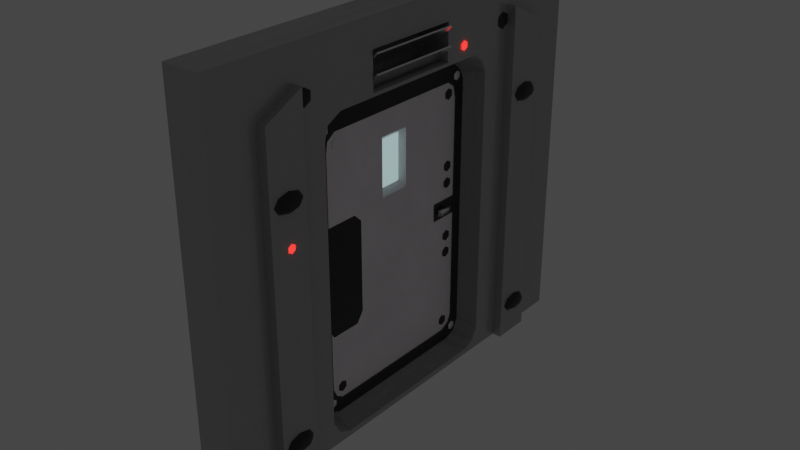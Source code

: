 # Source: Wall_with_door.blend  (saved by Blender 2.90.8; exported with 4.5.12 LTS)
import bpy
from mathutils import Matrix  # noqa: F401  (used for matrix-valued properties, if any)

bpy.ops.wm.read_factory_settings(use_empty=True)
scene = bpy.context.scene
scene.name = 'Scene'

# ---- collections
col_collection = bpy.data.collections.new('Collection'); scene.collection.children.link(col_collection)
col_wall_with_door = bpy.data.collections.new('Wall_with_door'); col_collection.children.link(col_wall_with_door)
col_cutting = bpy.data.collections.new('Cutting'); col_wall_with_door.children.link(col_cutting)
col_door = bpy.data.collections.new('Door'); col_wall_with_door.children.link(col_door)
col_screws = bpy.data.collections.new('Screws'); col_door.children.link(col_screws)
col_wall_for_door = bpy.data.collections.new('wall_for_door'); col_wall_with_door.children.link(col_wall_for_door)

# ---- materials (node trees are filled in below, after node groups)
mat_metallic_black = bpy.data.materials.new('Metallic_black')
mat_metallic_black.use_transparent_shadow = False
mat_metallic_grey_001 = bpy.data.materials.new('Metallic_Grey.001')
mat_metallic_grey_001.use_transparent_shadow = False
mat_material_001 = bpy.data.materials.new('Material.001')
mat_material_001.use_transparent_shadow = False
mat_material_002 = bpy.data.materials.new('Material.002')
mat_material_002.use_transparent_shadow = False
mat_metallic_black_001 = bpy.data.materials.new('Metallic_black.001')
mat_metallic_black_001.use_transparent_shadow = False
mat_metallic_black_002 = bpy.data.materials.new('Metallic_black.002')
mat_metallic_black_002.use_transparent_shadow = False
mat_metallic_black_003 = bpy.data.materials.new('Metallic_black.003')
mat_metallic_black_003.use_transparent_shadow = False
mat_metallic_black_004 = bpy.data.materials.new('Metallic_black.004')
mat_metallic_black_004.use_transparent_shadow = False
mat_metallic_black_005 = bpy.data.materials.new('Metallic_black.005')
mat_metallic_black_005.use_transparent_shadow = False
mat_metallic_black_006 = bpy.data.materials.new('Metallic_black.006')
mat_metallic_black_006.use_transparent_shadow = False
mat_metallic_black_007 = bpy.data.materials.new('Metallic_black.007')
mat_metallic_black_007.use_transparent_shadow = False
mat_metallic_grey = bpy.data.materials.new('Metallic_Grey')
mat_metallic_grey.use_transparent_shadow = False
mat_metallic_black_008 = bpy.data.materials.new('Metallic_black.008')
mat_metallic_black_008.use_transparent_shadow = False
mat_metallic_black_015 = bpy.data.materials.new('Metallic_black.015')
mat_metallic_black_015.use_transparent_shadow = False
mat_red_light9 = bpy.data.materials.new('Red_light9')
mat_red_light9.use_transparent_shadow = False
mat_metallic = bpy.data.materials.new('Metallic')
mat_metallic.use_transparent_shadow = False

# ---- material node trees
mat_metallic_black.use_nodes = True; mat_metallic_black.node_tree.nodes.clear()
_N = mat_metallic_black.node_tree.nodes; _L = mat_metallic_black.node_tree.links
n0 = _N.new('ShaderNodeBsdfPrincipled'); n0.name = 'Principled BSDF'; n0.location = (73, 354)
n0.distribution = 'GGX'
n0.subsurface_method = 'BURLEY'
n0.inputs[0].default_value = (0.02629, 0.02629, 0.02629, 1.0)
n0.inputs[3].default_value = 1.45
n0.inputs[27].default_value = (0.0, 0.0, 0.0, 1.0)
n0.inputs[28].default_value = 1.0
n1 = _N.new('ShaderNodeOutputMaterial'); n1.name = 'Material Output'; n1.location = (363, 354)
n2 = _N.new('ShaderNodeValToRGB'); n2.name = 'ColorRamp'; n2.location = (-245, 357)
while len(n2.color_ramp.elements) > 1: n2.color_ramp.elements.remove(n2.color_ramp.elements[-1])
n2.color_ramp.elements[0].position = 0.2705; n2.color_ramp.elements[0].color = (0.0, 0.0, 0.0, 1.0)
_e = n2.color_ramp.elements.new(1.0); _e.color = (1.0, 1.0, 1.0, 1.0)
n3 = _N.new('ShaderNodeBump'); n3.name = 'Bump'; n3.location = (-103, -142)
n3.inputs[0].default_value = 0.05
n3.inputs[1].default_value = 1.0
n3.inputs[2].default_value = 1.0
n4 = _N.new('ShaderNodeValToRGB'); n4.name = 'ColorRamp.002'; n4.location = (-383, -235)
while len(n4.color_ramp.elements) > 1: n4.color_ramp.elements.remove(n4.color_ramp.elements[-1])
n4.color_ramp.elements[0].position = 0.0; n4.color_ramp.elements[0].color = (0.0, 0.0, 0.0, 1.0)
_e = n4.color_ramp.elements.new(1.0); _e.color = (1.0, 1.0, 1.0, 1.0)
n5 = _N.new('ShaderNodeValToRGB'); n5.name = 'ColorRamp.001'; n5.location = (-246, 122)
while len(n5.color_ramp.elements) > 1: n5.color_ramp.elements.remove(n5.color_ramp.elements[-1])
n5.color_ramp.elements[0].position = 0.2682; n5.color_ramp.elements[0].color = (0.0, 0.0, 0.0, 1.0)
_e = n5.color_ramp.elements.new(1.0); _e.color = (1.0, 1.0, 1.0, 1.0)
n6 = _N.new('ShaderNodeTexNoise'); n6.name = 'Noise Texture'; n6.location = (-409, -5)
n6.inputs[2].default_value = 4.3
n6.inputs[3].default_value = 7.3
n6.inputs[4].default_value = 0.8
n7 = _N.new('ShaderNodeTexVoronoi'); n7.name = 'Voronoi Texture'; n7.location = (-567, -267)
n7.inputs[2].default_value = 13.0
n8 = _N.new('ShaderNodeMapping'); n8.name = 'Mapping'; n8.location = (-733, -323)
n9 = _N.new('ShaderNodeTexNoise'); n9.name = 'Noise Texture.001'; n9.location = (-907, -355)
n9.inputs[2].default_value = 4.0
n9.inputs[3].default_value = 16.0
n9.inputs[4].default_value = 0.6
n10 = _N.new('ShaderNodeTexCoord'); n10.name = 'Texture Coordinate'; n10.location = (-1082, -367)
_L.new(n0.outputs[0], n1.inputs[0])
_L.new(n2.outputs[0], n0.inputs[1])
_L.new(n5.outputs[0], n0.inputs[2])
_L.new(n6.outputs[1], n5.inputs[0])
_L.new(n3.outputs[0], n0.inputs[5])
_L.new(n4.outputs[0], n3.inputs[3])
_L.new(n7.outputs[1], n4.inputs[0])
_L.new(n8.outputs[0], n7.inputs[0])
_L.new(n9.outputs[1], n8.inputs[0])
_L.new(n10.outputs[3], n9.inputs[0])
n1.is_active_output = True
mat_metallic_grey_001.use_nodes = True; mat_metallic_grey_001.node_tree.nodes.clear()
_N = mat_metallic_grey_001.node_tree.nodes; _L = mat_metallic_grey_001.node_tree.links
n0 = _N.new('ShaderNodeBsdfPrincipled'); n0.name = 'Principled BSDF'; n0.location = (69, 300)
n0.distribution = 'GGX'
n0.subsurface_method = 'BURLEY'
n0.inputs[0].default_value = (1.0, 0.9445, 0.9859, 1.0)
n0.inputs[3].default_value = 1.45
n0.inputs[13].default_value = 0.7
n0.inputs[27].default_value = (0.0, 0.0, 0.0, 1.0)
n0.inputs[28].default_value = 1.0
n1 = _N.new('ShaderNodeOutputMaterial'); n1.name = 'Material Output'; n1.location = (343, 325)
n2 = _N.new('ShaderNodeTexNoise'); n2.name = 'Noise Texture'; n2.location = (-467, 64)
n2.inputs[2].default_value = 4.3
n2.inputs[3].default_value = 7.3
n2.inputs[4].default_value = 0.8
n3 = _N.new('ShaderNodeBump'); n3.name = 'Bump'; n3.location = (-108, -194)
n3.inputs[0].default_value = 0.05
n3.inputs[1].default_value = 1.0
n3.inputs[2].default_value = 1.0
n4 = _N.new('ShaderNodeValToRGB'); n4.name = 'ColorRamp.002'; n4.location = (-395, -288)
while len(n4.color_ramp.elements) > 1: n4.color_ramp.elements.remove(n4.color_ramp.elements[-1])
n4.color_ramp.elements[0].position = 0.0; n4.color_ramp.elements[0].color = (0.0, 0.0, 0.0, 1.0)
_e = n4.color_ramp.elements.new(0.0); _e.color = (1.0, 1.0, 1.0, 1.0)
n5 = _N.new('ShaderNodeTexVoronoi'); n5.name = 'Voronoi Texture'; n5.location = (-590, -346)
n5.inputs[2].default_value = 13.0
n6 = _N.new('ShaderNodeMapping'); n6.name = 'Mapping'; n6.location = (-789, -339)
n7 = _N.new('ShaderNodeTexCoord'); n7.name = 'Texture Coordinate'; n7.location = (-1145, -331)
n8 = _N.new('ShaderNodeTexNoise'); n8.name = 'Noise Texture.001'; n8.location = (-971, -324)
n8.inputs[2].default_value = 4.0
n8.inputs[3].default_value = 16.0
n8.inputs[4].default_value = 0.6
n9 = _N.new('ShaderNodeValToRGB'); n9.name = 'ColorRamp'; n9.location = (-267, 36)
while len(n9.color_ramp.elements) > 1: n9.color_ramp.elements.remove(n9.color_ramp.elements[-1])
n9.color_ramp.elements[0].position = 0.0; n9.color_ramp.elements[0].color = (0.0, 0.0, 0.0, 1.0)
_e = n9.color_ramp.elements.new(1.0); _e.color = (1.0, 1.0, 1.0, 1.0)
n10 = _N.new('ShaderNodeValToRGB'); n10.name = 'ColorRamp.001'; n10.location = (-298, 288)
while len(n10.color_ramp.elements) > 1: n10.color_ramp.elements.remove(n10.color_ramp.elements[-1])
n10.color_ramp.elements[0].position = 0.0; n10.color_ramp.elements[0].color = (0.0, 0.0, 0.0, 1.0)
_e = n10.color_ramp.elements.new(1.0); _e.color = (1.0, 1.0, 1.0, 1.0)
_L.new(n0.outputs[0], n1.inputs[0])
_L.new(n2.outputs[1], n9.inputs[0])
_L.new(n9.outputs[0], n0.inputs[2])
_L.new(n10.outputs[0], n0.inputs[1])
_L.new(n3.outputs[0], n0.inputs[5])
_L.new(n5.outputs[1], n4.inputs[0])
_L.new(n6.outputs[0], n5.inputs[0])
_L.new(n7.outputs[3], n8.inputs[0])
_L.new(n8.outputs[1], n6.inputs[0])
_L.new(n4.outputs[0], n3.inputs[3])
n1.is_active_output = True
mat_material_001.use_nodes = True; mat_material_001.node_tree.nodes.clear()
_N = mat_material_001.node_tree.nodes; _L = mat_material_001.node_tree.links
n0 = _N.new('ShaderNodeOutputMaterial'); n0.name = 'Material Output'; n0.location = (300, 300)
n1 = _N.new('ShaderNodeEmission'); n1.name = 'Emission'; n1.location = (10, 300)
n1.inputs[0].default_value = (0.6739, 1.0, 1.0, 1.0)
n1.inputs[1].default_value = 0.5
_L.new(n1.outputs[0], n0.inputs[0])
n0.is_active_output = True
mat_material_002.use_nodes = True; mat_material_002.node_tree.nodes.clear()
_N = mat_material_002.node_tree.nodes; _L = mat_material_002.node_tree.links
n0 = _N.new('ShaderNodeBsdfPrincipled'); n0.name = 'Principled BSDF'; n0.location = (10, 300)
n0.distribution = 'GGX'
n0.subsurface_method = 'BURLEY'
n0.inputs[1].default_value = 1.0
n0.inputs[2].default_value = 0.25
n0.inputs[3].default_value = 1.45
n0.inputs[27].default_value = (0.0, 0.0, 0.0, 1.0)
n0.inputs[28].default_value = 1.0
n1 = _N.new('ShaderNodeOutputMaterial'); n1.name = 'Material Output'; n1.location = (300, 300)
_L.new(n0.outputs[0], n1.inputs[0])
n1.is_active_output = True
mat_metallic_black_001.use_nodes = True; mat_metallic_black_001.node_tree.nodes.clear()
_N = mat_metallic_black_001.node_tree.nodes; _L = mat_metallic_black_001.node_tree.links
n0 = _N.new('ShaderNodeBsdfPrincipled'); n0.name = 'Principled BSDF'; n0.location = (73, 354)
n0.distribution = 'GGX'
n0.subsurface_method = 'BURLEY'
n0.inputs[0].default_value = (0.02629, 0.02629, 0.02629, 1.0)
n0.inputs[3].default_value = 1.45
n0.inputs[27].default_value = (0.0, 0.0, 0.0, 1.0)
n0.inputs[28].default_value = 1.0
n1 = _N.new('ShaderNodeOutputMaterial'); n1.name = 'Material Output'; n1.location = (363, 354)
n2 = _N.new('ShaderNodeValToRGB'); n2.name = 'ColorRamp'; n2.location = (-245, 357)
while len(n2.color_ramp.elements) > 1: n2.color_ramp.elements.remove(n2.color_ramp.elements[-1])
n2.color_ramp.elements[0].position = 0.2705; n2.color_ramp.elements[0].color = (0.0, 0.0, 0.0, 1.0)
_e = n2.color_ramp.elements.new(1.0); _e.color = (1.0, 1.0, 1.0, 1.0)
n3 = _N.new('ShaderNodeBump'); n3.name = 'Bump'; n3.location = (-103, -142)
n3.inputs[0].default_value = 0.05
n3.inputs[1].default_value = 1.0
n3.inputs[2].default_value = 1.0
n4 = _N.new('ShaderNodeValToRGB'); n4.name = 'ColorRamp.002'; n4.location = (-383, -235)
while len(n4.color_ramp.elements) > 1: n4.color_ramp.elements.remove(n4.color_ramp.elements[-1])
n4.color_ramp.elements[0].position = 0.0; n4.color_ramp.elements[0].color = (0.0, 0.0, 0.0, 1.0)
_e = n4.color_ramp.elements.new(1.0); _e.color = (1.0, 1.0, 1.0, 1.0)
n5 = _N.new('ShaderNodeValToRGB'); n5.name = 'ColorRamp.001'; n5.location = (-246, 122)
while len(n5.color_ramp.elements) > 1: n5.color_ramp.elements.remove(n5.color_ramp.elements[-1])
n5.color_ramp.elements[0].position = 0.2682; n5.color_ramp.elements[0].color = (0.0, 0.0, 0.0, 1.0)
_e = n5.color_ramp.elements.new(1.0); _e.color = (1.0, 1.0, 1.0, 1.0)
n6 = _N.new('ShaderNodeTexNoise'); n6.name = 'Noise Texture'; n6.location = (-409, -5)
n6.inputs[2].default_value = 4.3
n6.inputs[3].default_value = 7.3
n6.inputs[4].default_value = 0.8
n7 = _N.new('ShaderNodeTexVoronoi'); n7.name = 'Voronoi Texture'; n7.location = (-567, -267)
n7.inputs[2].default_value = 13.0
n8 = _N.new('ShaderNodeMapping'); n8.name = 'Mapping'; n8.location = (-733, -323)
n9 = _N.new('ShaderNodeTexNoise'); n9.name = 'Noise Texture.001'; n9.location = (-907, -355)
n9.inputs[2].default_value = 4.0
n9.inputs[3].default_value = 16.0
n9.inputs[4].default_value = 0.6
n10 = _N.new('ShaderNodeTexCoord'); n10.name = 'Texture Coordinate'; n10.location = (-1082, -367)
_L.new(n0.outputs[0], n1.inputs[0])
_L.new(n2.outputs[0], n0.inputs[1])
_L.new(n5.outputs[0], n0.inputs[2])
_L.new(n6.outputs[1], n5.inputs[0])
_L.new(n3.outputs[0], n0.inputs[5])
_L.new(n4.outputs[0], n3.inputs[3])
_L.new(n7.outputs[1], n4.inputs[0])
_L.new(n8.outputs[0], n7.inputs[0])
_L.new(n9.outputs[1], n8.inputs[0])
_L.new(n10.outputs[3], n9.inputs[0])
n1.is_active_output = True
mat_metallic_black_002.use_nodes = True; mat_metallic_black_002.node_tree.nodes.clear()
_N = mat_metallic_black_002.node_tree.nodes; _L = mat_metallic_black_002.node_tree.links
n0 = _N.new('ShaderNodeBsdfPrincipled'); n0.name = 'Principled BSDF'; n0.location = (73, 354)
n0.distribution = 'GGX'
n0.subsurface_method = 'BURLEY'
n0.inputs[0].default_value = (0.02629, 0.02629, 0.02629, 1.0)
n0.inputs[3].default_value = 1.45
n0.inputs[27].default_value = (0.0, 0.0, 0.0, 1.0)
n0.inputs[28].default_value = 1.0
n1 = _N.new('ShaderNodeOutputMaterial'); n1.name = 'Material Output'; n1.location = (363, 354)
n2 = _N.new('ShaderNodeValToRGB'); n2.name = 'ColorRamp'; n2.location = (-245, 357)
while len(n2.color_ramp.elements) > 1: n2.color_ramp.elements.remove(n2.color_ramp.elements[-1])
n2.color_ramp.elements[0].position = 0.2705; n2.color_ramp.elements[0].color = (0.0, 0.0, 0.0, 1.0)
_e = n2.color_ramp.elements.new(1.0); _e.color = (1.0, 1.0, 1.0, 1.0)
n3 = _N.new('ShaderNodeBump'); n3.name = 'Bump'; n3.location = (-103, -142)
n3.inputs[0].default_value = 0.05
n3.inputs[1].default_value = 1.0
n3.inputs[2].default_value = 1.0
n4 = _N.new('ShaderNodeValToRGB'); n4.name = 'ColorRamp.002'; n4.location = (-383, -235)
while len(n4.color_ramp.elements) > 1: n4.color_ramp.elements.remove(n4.color_ramp.elements[-1])
n4.color_ramp.elements[0].position = 0.0; n4.color_ramp.elements[0].color = (0.0, 0.0, 0.0, 1.0)
_e = n4.color_ramp.elements.new(1.0); _e.color = (1.0, 1.0, 1.0, 1.0)
n5 = _N.new('ShaderNodeValToRGB'); n5.name = 'ColorRamp.001'; n5.location = (-246, 122)
while len(n5.color_ramp.elements) > 1: n5.color_ramp.elements.remove(n5.color_ramp.elements[-1])
n5.color_ramp.elements[0].position = 0.2682; n5.color_ramp.elements[0].color = (0.0, 0.0, 0.0, 1.0)
_e = n5.color_ramp.elements.new(1.0); _e.color = (1.0, 1.0, 1.0, 1.0)
n6 = _N.new('ShaderNodeTexNoise'); n6.name = 'Noise Texture'; n6.location = (-409, -5)
n6.inputs[2].default_value = 4.3
n6.inputs[3].default_value = 7.3
n6.inputs[4].default_value = 0.8
n7 = _N.new('ShaderNodeTexVoronoi'); n7.name = 'Voronoi Texture'; n7.location = (-567, -267)
n7.inputs[2].default_value = 13.0
n8 = _N.new('ShaderNodeMapping'); n8.name = 'Mapping'; n8.location = (-733, -323)
n9 = _N.new('ShaderNodeTexNoise'); n9.name = 'Noise Texture.001'; n9.location = (-907, -355)
n9.inputs[2].default_value = 4.0
n9.inputs[3].default_value = 16.0
n9.inputs[4].default_value = 0.6
n10 = _N.new('ShaderNodeTexCoord'); n10.name = 'Texture Coordinate'; n10.location = (-1082, -367)
_L.new(n0.outputs[0], n1.inputs[0])
_L.new(n2.outputs[0], n0.inputs[1])
_L.new(n5.outputs[0], n0.inputs[2])
_L.new(n6.outputs[1], n5.inputs[0])
_L.new(n3.outputs[0], n0.inputs[5])
_L.new(n4.outputs[0], n3.inputs[3])
_L.new(n7.outputs[1], n4.inputs[0])
_L.new(n8.outputs[0], n7.inputs[0])
_L.new(n9.outputs[1], n8.inputs[0])
_L.new(n10.outputs[3], n9.inputs[0])
n1.is_active_output = True
mat_metallic_black_003.use_nodes = True; mat_metallic_black_003.node_tree.nodes.clear()
_N = mat_metallic_black_003.node_tree.nodes; _L = mat_metallic_black_003.node_tree.links
n0 = _N.new('ShaderNodeBsdfPrincipled'); n0.name = 'Principled BSDF'; n0.location = (73, 354)
n0.distribution = 'GGX'
n0.subsurface_method = 'BURLEY'
n0.inputs[0].default_value = (0.02629, 0.02629, 0.02629, 1.0)
n0.inputs[3].default_value = 1.45
n0.inputs[27].default_value = (0.0, 0.0, 0.0, 1.0)
n0.inputs[28].default_value = 1.0
n1 = _N.new('ShaderNodeOutputMaterial'); n1.name = 'Material Output'; n1.location = (363, 354)
n2 = _N.new('ShaderNodeValToRGB'); n2.name = 'ColorRamp'; n2.location = (-245, 357)
while len(n2.color_ramp.elements) > 1: n2.color_ramp.elements.remove(n2.color_ramp.elements[-1])
n2.color_ramp.elements[0].position = 0.2705; n2.color_ramp.elements[0].color = (0.0, 0.0, 0.0, 1.0)
_e = n2.color_ramp.elements.new(1.0); _e.color = (1.0, 1.0, 1.0, 1.0)
n3 = _N.new('ShaderNodeBump'); n3.name = 'Bump'; n3.location = (-103, -142)
n3.inputs[0].default_value = 0.05
n3.inputs[1].default_value = 1.0
n3.inputs[2].default_value = 1.0
n4 = _N.new('ShaderNodeValToRGB'); n4.name = 'ColorRamp.002'; n4.location = (-383, -235)
while len(n4.color_ramp.elements) > 1: n4.color_ramp.elements.remove(n4.color_ramp.elements[-1])
n4.color_ramp.elements[0].position = 0.0; n4.color_ramp.elements[0].color = (0.0, 0.0, 0.0, 1.0)
_e = n4.color_ramp.elements.new(1.0); _e.color = (1.0, 1.0, 1.0, 1.0)
n5 = _N.new('ShaderNodeValToRGB'); n5.name = 'ColorRamp.001'; n5.location = (-246, 122)
while len(n5.color_ramp.elements) > 1: n5.color_ramp.elements.remove(n5.color_ramp.elements[-1])
n5.color_ramp.elements[0].position = 0.2682; n5.color_ramp.elements[0].color = (0.0, 0.0, 0.0, 1.0)
_e = n5.color_ramp.elements.new(1.0); _e.color = (1.0, 1.0, 1.0, 1.0)
n6 = _N.new('ShaderNodeTexNoise'); n6.name = 'Noise Texture'; n6.location = (-409, -5)
n6.inputs[2].default_value = 4.3
n6.inputs[3].default_value = 7.3
n6.inputs[4].default_value = 0.8
n7 = _N.new('ShaderNodeTexVoronoi'); n7.name = 'Voronoi Texture'; n7.location = (-567, -267)
n7.inputs[2].default_value = 13.0
n8 = _N.new('ShaderNodeMapping'); n8.name = 'Mapping'; n8.location = (-733, -323)
n9 = _N.new('ShaderNodeTexNoise'); n9.name = 'Noise Texture.001'; n9.location = (-907, -355)
n9.inputs[2].default_value = 4.0
n9.inputs[3].default_value = 16.0
n9.inputs[4].default_value = 0.6
n10 = _N.new('ShaderNodeTexCoord'); n10.name = 'Texture Coordinate'; n10.location = (-1082, -367)
_L.new(n0.outputs[0], n1.inputs[0])
_L.new(n2.outputs[0], n0.inputs[1])
_L.new(n5.outputs[0], n0.inputs[2])
_L.new(n6.outputs[1], n5.inputs[0])
_L.new(n3.outputs[0], n0.inputs[5])
_L.new(n4.outputs[0], n3.inputs[3])
_L.new(n7.outputs[1], n4.inputs[0])
_L.new(n8.outputs[0], n7.inputs[0])
_L.new(n9.outputs[1], n8.inputs[0])
_L.new(n10.outputs[3], n9.inputs[0])
n1.is_active_output = True
mat_metallic_black_004.use_nodes = True; mat_metallic_black_004.node_tree.nodes.clear()
_N = mat_metallic_black_004.node_tree.nodes; _L = mat_metallic_black_004.node_tree.links
n0 = _N.new('ShaderNodeBsdfPrincipled'); n0.name = 'Principled BSDF'; n0.location = (73, 354)
n0.distribution = 'GGX'
n0.subsurface_method = 'BURLEY'
n0.inputs[0].default_value = (0.02629, 0.02629, 0.02629, 1.0)
n0.inputs[3].default_value = 1.45
n0.inputs[27].default_value = (0.0, 0.0, 0.0, 1.0)
n0.inputs[28].default_value = 1.0
n1 = _N.new('ShaderNodeOutputMaterial'); n1.name = 'Material Output'; n1.location = (363, 354)
n2 = _N.new('ShaderNodeValToRGB'); n2.name = 'ColorRamp'; n2.location = (-245, 357)
while len(n2.color_ramp.elements) > 1: n2.color_ramp.elements.remove(n2.color_ramp.elements[-1])
n2.color_ramp.elements[0].position = 0.2705; n2.color_ramp.elements[0].color = (0.0, 0.0, 0.0, 1.0)
_e = n2.color_ramp.elements.new(1.0); _e.color = (1.0, 1.0, 1.0, 1.0)
n3 = _N.new('ShaderNodeBump'); n3.name = 'Bump'; n3.location = (-103, -142)
n3.inputs[0].default_value = 0.05
n3.inputs[1].default_value = 1.0
n3.inputs[2].default_value = 1.0
n4 = _N.new('ShaderNodeValToRGB'); n4.name = 'ColorRamp.002'; n4.location = (-383, -235)
while len(n4.color_ramp.elements) > 1: n4.color_ramp.elements.remove(n4.color_ramp.elements[-1])
n4.color_ramp.elements[0].position = 0.0; n4.color_ramp.elements[0].color = (0.0, 0.0, 0.0, 1.0)
_e = n4.color_ramp.elements.new(1.0); _e.color = (1.0, 1.0, 1.0, 1.0)
n5 = _N.new('ShaderNodeValToRGB'); n5.name = 'ColorRamp.001'; n5.location = (-246, 122)
while len(n5.color_ramp.elements) > 1: n5.color_ramp.elements.remove(n5.color_ramp.elements[-1])
n5.color_ramp.elements[0].position = 0.2682; n5.color_ramp.elements[0].color = (0.0, 0.0, 0.0, 1.0)
_e = n5.color_ramp.elements.new(1.0); _e.color = (1.0, 1.0, 1.0, 1.0)
n6 = _N.new('ShaderNodeTexNoise'); n6.name = 'Noise Texture'; n6.location = (-409, -5)
n6.inputs[2].default_value = 4.3
n6.inputs[3].default_value = 7.3
n6.inputs[4].default_value = 0.8
n7 = _N.new('ShaderNodeTexVoronoi'); n7.name = 'Voronoi Texture'; n7.location = (-567, -267)
n7.inputs[2].default_value = 13.0
n8 = _N.new('ShaderNodeMapping'); n8.name = 'Mapping'; n8.location = (-733, -323)
n9 = _N.new('ShaderNodeTexNoise'); n9.name = 'Noise Texture.001'; n9.location = (-907, -355)
n9.inputs[2].default_value = 4.0
n9.inputs[3].default_value = 16.0
n9.inputs[4].default_value = 0.6
n10 = _N.new('ShaderNodeTexCoord'); n10.name = 'Texture Coordinate'; n10.location = (-1082, -367)
_L.new(n0.outputs[0], n1.inputs[0])
_L.new(n2.outputs[0], n0.inputs[1])
_L.new(n5.outputs[0], n0.inputs[2])
_L.new(n6.outputs[1], n5.inputs[0])
_L.new(n3.outputs[0], n0.inputs[5])
_L.new(n4.outputs[0], n3.inputs[3])
_L.new(n7.outputs[1], n4.inputs[0])
_L.new(n8.outputs[0], n7.inputs[0])
_L.new(n9.outputs[1], n8.inputs[0])
_L.new(n10.outputs[3], n9.inputs[0])
n1.is_active_output = True
mat_metallic_black_005.use_nodes = True; mat_metallic_black_005.node_tree.nodes.clear()
_N = mat_metallic_black_005.node_tree.nodes; _L = mat_metallic_black_005.node_tree.links
n0 = _N.new('ShaderNodeBsdfPrincipled'); n0.name = 'Principled BSDF'; n0.location = (73, 354)
n0.distribution = 'GGX'
n0.subsurface_method = 'BURLEY'
n0.inputs[0].default_value = (0.02629, 0.02629, 0.02629, 1.0)
n0.inputs[3].default_value = 1.45
n0.inputs[27].default_value = (0.0, 0.0, 0.0, 1.0)
n0.inputs[28].default_value = 1.0
n1 = _N.new('ShaderNodeOutputMaterial'); n1.name = 'Material Output'; n1.location = (363, 354)
n2 = _N.new('ShaderNodeValToRGB'); n2.name = 'ColorRamp'; n2.location = (-245, 357)
while len(n2.color_ramp.elements) > 1: n2.color_ramp.elements.remove(n2.color_ramp.elements[-1])
n2.color_ramp.elements[0].position = 0.2705; n2.color_ramp.elements[0].color = (0.0, 0.0, 0.0, 1.0)
_e = n2.color_ramp.elements.new(1.0); _e.color = (1.0, 1.0, 1.0, 1.0)
n3 = _N.new('ShaderNodeBump'); n3.name = 'Bump'; n3.location = (-103, -142)
n3.inputs[0].default_value = 0.05
n3.inputs[1].default_value = 1.0
n3.inputs[2].default_value = 1.0
n4 = _N.new('ShaderNodeValToRGB'); n4.name = 'ColorRamp.002'; n4.location = (-383, -235)
while len(n4.color_ramp.elements) > 1: n4.color_ramp.elements.remove(n4.color_ramp.elements[-1])
n4.color_ramp.elements[0].position = 0.0; n4.color_ramp.elements[0].color = (0.0, 0.0, 0.0, 1.0)
_e = n4.color_ramp.elements.new(1.0); _e.color = (1.0, 1.0, 1.0, 1.0)
n5 = _N.new('ShaderNodeValToRGB'); n5.name = 'ColorRamp.001'; n5.location = (-246, 122)
while len(n5.color_ramp.elements) > 1: n5.color_ramp.elements.remove(n5.color_ramp.elements[-1])
n5.color_ramp.elements[0].position = 0.2682; n5.color_ramp.elements[0].color = (0.0, 0.0, 0.0, 1.0)
_e = n5.color_ramp.elements.new(1.0); _e.color = (1.0, 1.0, 1.0, 1.0)
n6 = _N.new('ShaderNodeTexNoise'); n6.name = 'Noise Texture'; n6.location = (-409, -5)
n6.inputs[2].default_value = 4.3
n6.inputs[3].default_value = 7.3
n6.inputs[4].default_value = 0.8
n7 = _N.new('ShaderNodeTexVoronoi'); n7.name = 'Voronoi Texture'; n7.location = (-567, -267)
n7.inputs[2].default_value = 13.0
n8 = _N.new('ShaderNodeMapping'); n8.name = 'Mapping'; n8.location = (-733, -323)
n9 = _N.new('ShaderNodeTexNoise'); n9.name = 'Noise Texture.001'; n9.location = (-907, -355)
n9.inputs[2].default_value = 4.0
n9.inputs[3].default_value = 16.0
n9.inputs[4].default_value = 0.6
n10 = _N.new('ShaderNodeTexCoord'); n10.name = 'Texture Coordinate'; n10.location = (-1082, -367)
_L.new(n0.outputs[0], n1.inputs[0])
_L.new(n2.outputs[0], n0.inputs[1])
_L.new(n5.outputs[0], n0.inputs[2])
_L.new(n6.outputs[1], n5.inputs[0])
_L.new(n3.outputs[0], n0.inputs[5])
_L.new(n4.outputs[0], n3.inputs[3])
_L.new(n7.outputs[1], n4.inputs[0])
_L.new(n8.outputs[0], n7.inputs[0])
_L.new(n9.outputs[1], n8.inputs[0])
_L.new(n10.outputs[3], n9.inputs[0])
n1.is_active_output = True
mat_metallic_black_006.use_nodes = True; mat_metallic_black_006.node_tree.nodes.clear()
_N = mat_metallic_black_006.node_tree.nodes; _L = mat_metallic_black_006.node_tree.links
n0 = _N.new('ShaderNodeBsdfPrincipled'); n0.name = 'Principled BSDF'; n0.location = (73, 354)
n0.distribution = 'GGX'
n0.subsurface_method = 'BURLEY'
n0.inputs[0].default_value = (0.02629, 0.02629, 0.02629, 1.0)
n0.inputs[3].default_value = 1.45
n0.inputs[27].default_value = (0.0, 0.0, 0.0, 1.0)
n0.inputs[28].default_value = 1.0
n1 = _N.new('ShaderNodeOutputMaterial'); n1.name = 'Material Output'; n1.location = (363, 354)
n2 = _N.new('ShaderNodeValToRGB'); n2.name = 'ColorRamp'; n2.location = (-245, 357)
while len(n2.color_ramp.elements) > 1: n2.color_ramp.elements.remove(n2.color_ramp.elements[-1])
n2.color_ramp.elements[0].position = 0.2705; n2.color_ramp.elements[0].color = (0.0, 0.0, 0.0, 1.0)
_e = n2.color_ramp.elements.new(1.0); _e.color = (1.0, 1.0, 1.0, 1.0)
n3 = _N.new('ShaderNodeBump'); n3.name = 'Bump'; n3.location = (-103, -142)
n3.inputs[0].default_value = 0.05
n3.inputs[1].default_value = 1.0
n3.inputs[2].default_value = 1.0
n4 = _N.new('ShaderNodeValToRGB'); n4.name = 'ColorRamp.002'; n4.location = (-383, -235)
while len(n4.color_ramp.elements) > 1: n4.color_ramp.elements.remove(n4.color_ramp.elements[-1])
n4.color_ramp.elements[0].position = 0.0; n4.color_ramp.elements[0].color = (0.0, 0.0, 0.0, 1.0)
_e = n4.color_ramp.elements.new(1.0); _e.color = (1.0, 1.0, 1.0, 1.0)
n5 = _N.new('ShaderNodeValToRGB'); n5.name = 'ColorRamp.001'; n5.location = (-246, 122)
while len(n5.color_ramp.elements) > 1: n5.color_ramp.elements.remove(n5.color_ramp.elements[-1])
n5.color_ramp.elements[0].position = 0.2682; n5.color_ramp.elements[0].color = (0.0, 0.0, 0.0, 1.0)
_e = n5.color_ramp.elements.new(1.0); _e.color = (1.0, 1.0, 1.0, 1.0)
n6 = _N.new('ShaderNodeTexNoise'); n6.name = 'Noise Texture'; n6.location = (-409, -5)
n6.inputs[2].default_value = 4.3
n6.inputs[3].default_value = 7.3
n6.inputs[4].default_value = 0.8
n7 = _N.new('ShaderNodeTexVoronoi'); n7.name = 'Voronoi Texture'; n7.location = (-567, -267)
n7.inputs[2].default_value = 13.0
n8 = _N.new('ShaderNodeMapping'); n8.name = 'Mapping'; n8.location = (-733, -323)
n9 = _N.new('ShaderNodeTexNoise'); n9.name = 'Noise Texture.001'; n9.location = (-907, -355)
n9.inputs[2].default_value = 4.0
n9.inputs[3].default_value = 16.0
n9.inputs[4].default_value = 0.6
n10 = _N.new('ShaderNodeTexCoord'); n10.name = 'Texture Coordinate'; n10.location = (-1082, -367)
_L.new(n0.outputs[0], n1.inputs[0])
_L.new(n2.outputs[0], n0.inputs[1])
_L.new(n5.outputs[0], n0.inputs[2])
_L.new(n6.outputs[1], n5.inputs[0])
_L.new(n3.outputs[0], n0.inputs[5])
_L.new(n4.outputs[0], n3.inputs[3])
_L.new(n7.outputs[1], n4.inputs[0])
_L.new(n8.outputs[0], n7.inputs[0])
_L.new(n9.outputs[1], n8.inputs[0])
_L.new(n10.outputs[3], n9.inputs[0])
n1.is_active_output = True
mat_metallic_black_007.use_nodes = True; mat_metallic_black_007.node_tree.nodes.clear()
_N = mat_metallic_black_007.node_tree.nodes; _L = mat_metallic_black_007.node_tree.links
n0 = _N.new('ShaderNodeBsdfPrincipled'); n0.name = 'Principled BSDF'; n0.location = (73, 354)
n0.distribution = 'GGX'
n0.subsurface_method = 'BURLEY'
n0.inputs[0].default_value = (0.02629, 0.02629, 0.02629, 1.0)
n0.inputs[3].default_value = 1.45
n0.inputs[27].default_value = (0.0, 0.0, 0.0, 1.0)
n0.inputs[28].default_value = 1.0
n1 = _N.new('ShaderNodeOutputMaterial'); n1.name = 'Material Output'; n1.location = (363, 354)
n2 = _N.new('ShaderNodeValToRGB'); n2.name = 'ColorRamp'; n2.location = (-245, 357)
while len(n2.color_ramp.elements) > 1: n2.color_ramp.elements.remove(n2.color_ramp.elements[-1])
n2.color_ramp.elements[0].position = 0.2705; n2.color_ramp.elements[0].color = (0.0, 0.0, 0.0, 1.0)
_e = n2.color_ramp.elements.new(1.0); _e.color = (1.0, 1.0, 1.0, 1.0)
n3 = _N.new('ShaderNodeBump'); n3.name = 'Bump'; n3.location = (-103, -142)
n3.inputs[0].default_value = 0.05
n3.inputs[1].default_value = 1.0
n3.inputs[2].default_value = 1.0
n4 = _N.new('ShaderNodeValToRGB'); n4.name = 'ColorRamp.002'; n4.location = (-383, -235)
while len(n4.color_ramp.elements) > 1: n4.color_ramp.elements.remove(n4.color_ramp.elements[-1])
n4.color_ramp.elements[0].position = 0.0; n4.color_ramp.elements[0].color = (0.0, 0.0, 0.0, 1.0)
_e = n4.color_ramp.elements.new(1.0); _e.color = (1.0, 1.0, 1.0, 1.0)
n5 = _N.new('ShaderNodeValToRGB'); n5.name = 'ColorRamp.001'; n5.location = (-246, 122)
while len(n5.color_ramp.elements) > 1: n5.color_ramp.elements.remove(n5.color_ramp.elements[-1])
n5.color_ramp.elements[0].position = 0.2682; n5.color_ramp.elements[0].color = (0.0, 0.0, 0.0, 1.0)
_e = n5.color_ramp.elements.new(1.0); _e.color = (1.0, 1.0, 1.0, 1.0)
n6 = _N.new('ShaderNodeTexNoise'); n6.name = 'Noise Texture'; n6.location = (-409, -5)
n6.inputs[2].default_value = 4.3
n6.inputs[3].default_value = 7.3
n6.inputs[4].default_value = 0.8
n7 = _N.new('ShaderNodeTexVoronoi'); n7.name = 'Voronoi Texture'; n7.location = (-567, -267)
n7.inputs[2].default_value = 13.0
n8 = _N.new('ShaderNodeMapping'); n8.name = 'Mapping'; n8.location = (-733, -323)
n9 = _N.new('ShaderNodeTexNoise'); n9.name = 'Noise Texture.001'; n9.location = (-907, -355)
n9.inputs[2].default_value = 4.0
n9.inputs[3].default_value = 16.0
n9.inputs[4].default_value = 0.6
n10 = _N.new('ShaderNodeTexCoord'); n10.name = 'Texture Coordinate'; n10.location = (-1082, -367)
_L.new(n0.outputs[0], n1.inputs[0])
_L.new(n2.outputs[0], n0.inputs[1])
_L.new(n5.outputs[0], n0.inputs[2])
_L.new(n6.outputs[1], n5.inputs[0])
_L.new(n3.outputs[0], n0.inputs[5])
_L.new(n4.outputs[0], n3.inputs[3])
_L.new(n7.outputs[1], n4.inputs[0])
_L.new(n8.outputs[0], n7.inputs[0])
_L.new(n9.outputs[1], n8.inputs[0])
_L.new(n10.outputs[3], n9.inputs[0])
n1.is_active_output = True
mat_metallic_grey.use_nodes = True; mat_metallic_grey.node_tree.nodes.clear()
_N = mat_metallic_grey.node_tree.nodes; _L = mat_metallic_grey.node_tree.links
n0 = _N.new('ShaderNodeBsdfPrincipled'); n0.name = 'Principled BSDF'; n0.location = (69, 300)
n0.distribution = 'GGX'
n0.subsurface_method = 'BURLEY'
n0.inputs[0].default_value = (0.4379, 0.4379, 0.4379, 1.0)
n0.inputs[3].default_value = 1.45
n0.inputs[13].default_value = 0.7
n0.inputs[27].default_value = (0.0, 0.0, 0.0, 1.0)
n0.inputs[28].default_value = 1.0
n1 = _N.new('ShaderNodeOutputMaterial'); n1.name = 'Material Output'; n1.location = (343, 325)
n2 = _N.new('ShaderNodeValToRGB'); n2.name = 'ColorRamp.001'; n2.location = (-269, 283)
while len(n2.color_ramp.elements) > 1: n2.color_ramp.elements.remove(n2.color_ramp.elements[-1])
n2.color_ramp.elements[0].position = 0.3614; n2.color_ramp.elements[0].color = (0.0, 0.0, 0.0, 1.0)
_e = n2.color_ramp.elements.new(1.0); _e.color = (1.0, 1.0, 1.0, 1.0)
n3 = _N.new('ShaderNodeValToRGB'); n3.name = 'ColorRamp'; n3.location = (-273, 60)
while len(n3.color_ramp.elements) > 1: n3.color_ramp.elements.remove(n3.color_ramp.elements[-1])
n3.color_ramp.elements[0].position = 0.3432; n3.color_ramp.elements[0].color = (0.0, 0.0, 0.0, 1.0)
_e = n3.color_ramp.elements.new(1.0); _e.color = (1.0, 1.0, 1.0, 1.0)
n4 = _N.new('ShaderNodeTexNoise'); n4.name = 'Noise Texture'; n4.location = (-467, 64)
n4.inputs[2].default_value = 4.3
n4.inputs[3].default_value = 7.3
n4.inputs[4].default_value = 0.8
n5 = _N.new('ShaderNodeBump'); n5.name = 'Bump'; n5.location = (-108, -194)
n5.inputs[0].default_value = 0.05
n5.inputs[1].default_value = 1.0
n5.inputs[2].default_value = 1.0
n6 = _N.new('ShaderNodeValToRGB'); n6.name = 'ColorRamp.002'; n6.location = (-395, -288)
while len(n6.color_ramp.elements) > 1: n6.color_ramp.elements.remove(n6.color_ramp.elements[-1])
n6.color_ramp.elements[0].position = 0.0; n6.color_ramp.elements[0].color = (0.0, 0.0, 0.0, 1.0)
_e = n6.color_ramp.elements.new(1.0); _e.color = (1.0, 1.0, 1.0, 1.0)
n7 = _N.new('ShaderNodeTexVoronoi'); n7.name = 'Voronoi Texture'; n7.location = (-590, -346)
n7.inputs[2].default_value = 13.0
n8 = _N.new('ShaderNodeMapping'); n8.name = 'Mapping'; n8.location = (-789, -339)
n9 = _N.new('ShaderNodeTexNoise'); n9.name = 'Noise Texture.001'; n9.location = (-971, -324)
n9.inputs[2].default_value = 4.0
n9.inputs[3].default_value = 16.0
n9.inputs[4].default_value = 0.6
n10 = _N.new('ShaderNodeTexCoord'); n10.name = 'Texture Coordinate'; n10.location = (-1145, -331)
_L.new(n0.outputs[0], n1.inputs[0])
_L.new(n4.outputs[1], n3.inputs[0])
_L.new(n3.outputs[0], n0.inputs[2])
_L.new(n2.outputs[0], n0.inputs[1])
_L.new(n5.outputs[0], n0.inputs[5])
_L.new(n7.outputs[1], n6.inputs[0])
_L.new(n8.outputs[0], n7.inputs[0])
_L.new(n10.outputs[3], n9.inputs[0])
_L.new(n9.outputs[1], n8.inputs[0])
_L.new(n6.outputs[0], n5.inputs[3])
n1.is_active_output = True
mat_metallic_black_008.use_nodes = True; mat_metallic_black_008.node_tree.nodes.clear()
_N = mat_metallic_black_008.node_tree.nodes; _L = mat_metallic_black_008.node_tree.links
n0 = _N.new('ShaderNodeBsdfPrincipled'); n0.name = 'Principled BSDF'; n0.location = (73, 354)
n0.distribution = 'GGX'
n0.subsurface_method = 'BURLEY'
n0.inputs[0].default_value = (0.02629, 0.02629, 0.02629, 1.0)
n0.inputs[3].default_value = 1.45
n0.inputs[27].default_value = (0.0, 0.0, 0.0, 1.0)
n0.inputs[28].default_value = 1.0
n1 = _N.new('ShaderNodeOutputMaterial'); n1.name = 'Material Output'; n1.location = (363, 354)
n2 = _N.new('ShaderNodeValToRGB'); n2.name = 'ColorRamp'; n2.location = (-245, 357)
while len(n2.color_ramp.elements) > 1: n2.color_ramp.elements.remove(n2.color_ramp.elements[-1])
n2.color_ramp.elements[0].position = 0.2705; n2.color_ramp.elements[0].color = (0.0, 0.0, 0.0, 1.0)
_e = n2.color_ramp.elements.new(1.0); _e.color = (1.0, 1.0, 1.0, 1.0)
n3 = _N.new('ShaderNodeBump'); n3.name = 'Bump'; n3.location = (-103, -142)
n3.inputs[0].default_value = 0.05
n3.inputs[1].default_value = 1.0
n3.inputs[2].default_value = 1.0
n4 = _N.new('ShaderNodeValToRGB'); n4.name = 'ColorRamp.002'; n4.location = (-383, -235)
while len(n4.color_ramp.elements) > 1: n4.color_ramp.elements.remove(n4.color_ramp.elements[-1])
n4.color_ramp.elements[0].position = 0.0; n4.color_ramp.elements[0].color = (0.0, 0.0, 0.0, 1.0)
_e = n4.color_ramp.elements.new(1.0); _e.color = (1.0, 1.0, 1.0, 1.0)
n5 = _N.new('ShaderNodeValToRGB'); n5.name = 'ColorRamp.001'; n5.location = (-246, 122)
while len(n5.color_ramp.elements) > 1: n5.color_ramp.elements.remove(n5.color_ramp.elements[-1])
n5.color_ramp.elements[0].position = 0.2682; n5.color_ramp.elements[0].color = (0.0, 0.0, 0.0, 1.0)
_e = n5.color_ramp.elements.new(1.0); _e.color = (1.0, 1.0, 1.0, 1.0)
n6 = _N.new('ShaderNodeTexNoise'); n6.name = 'Noise Texture'; n6.location = (-409, -5)
n6.inputs[2].default_value = 4.3
n6.inputs[3].default_value = 7.3
n6.inputs[4].default_value = 0.8
n7 = _N.new('ShaderNodeTexVoronoi'); n7.name = 'Voronoi Texture'; n7.location = (-567, -267)
n7.inputs[2].default_value = 13.0
n8 = _N.new('ShaderNodeMapping'); n8.name = 'Mapping'; n8.location = (-733, -323)
n9 = _N.new('ShaderNodeTexNoise'); n9.name = 'Noise Texture.001'; n9.location = (-907, -355)
n9.inputs[2].default_value = 4.0
n9.inputs[3].default_value = 16.0
n9.inputs[4].default_value = 0.6
n10 = _N.new('ShaderNodeTexCoord'); n10.name = 'Texture Coordinate'; n10.location = (-1082, -367)
_L.new(n0.outputs[0], n1.inputs[0])
_L.new(n2.outputs[0], n0.inputs[1])
_L.new(n5.outputs[0], n0.inputs[2])
_L.new(n6.outputs[1], n5.inputs[0])
_L.new(n3.outputs[0], n0.inputs[5])
_L.new(n4.outputs[0], n3.inputs[3])
_L.new(n7.outputs[1], n4.inputs[0])
_L.new(n8.outputs[0], n7.inputs[0])
_L.new(n9.outputs[1], n8.inputs[0])
_L.new(n10.outputs[3], n9.inputs[0])
n1.is_active_output = True
mat_metallic_black_015.use_nodes = True; mat_metallic_black_015.node_tree.nodes.clear()
_N = mat_metallic_black_015.node_tree.nodes; _L = mat_metallic_black_015.node_tree.links
n0 = _N.new('ShaderNodeBsdfPrincipled'); n0.name = 'Principled BSDF'; n0.location = (73, 354)
n0.distribution = 'GGX'
n0.subsurface_method = 'BURLEY'
n0.inputs[0].default_value = (0.02629, 0.02629, 0.02629, 1.0)
n0.inputs[3].default_value = 1.45
n0.inputs[27].default_value = (0.0, 0.0, 0.0, 1.0)
n0.inputs[28].default_value = 1.0
n1 = _N.new('ShaderNodeOutputMaterial'); n1.name = 'Material Output'; n1.location = (363, 354)
n2 = _N.new('ShaderNodeValToRGB'); n2.name = 'ColorRamp'; n2.location = (-245, 357)
while len(n2.color_ramp.elements) > 1: n2.color_ramp.elements.remove(n2.color_ramp.elements[-1])
n2.color_ramp.elements[0].position = 0.2705; n2.color_ramp.elements[0].color = (0.0, 0.0, 0.0, 1.0)
_e = n2.color_ramp.elements.new(1.0); _e.color = (1.0, 1.0, 1.0, 1.0)
n3 = _N.new('ShaderNodeBump'); n3.name = 'Bump'; n3.location = (-103, -142)
n3.inputs[0].default_value = 0.05
n3.inputs[1].default_value = 1.0
n3.inputs[2].default_value = 1.0
n4 = _N.new('ShaderNodeValToRGB'); n4.name = 'ColorRamp.002'; n4.location = (-383, -235)
while len(n4.color_ramp.elements) > 1: n4.color_ramp.elements.remove(n4.color_ramp.elements[-1])
n4.color_ramp.elements[0].position = 0.0; n4.color_ramp.elements[0].color = (0.0, 0.0, 0.0, 1.0)
_e = n4.color_ramp.elements.new(1.0); _e.color = (1.0, 1.0, 1.0, 1.0)
n5 = _N.new('ShaderNodeValToRGB'); n5.name = 'ColorRamp.001'; n5.location = (-246, 122)
while len(n5.color_ramp.elements) > 1: n5.color_ramp.elements.remove(n5.color_ramp.elements[-1])
n5.color_ramp.elements[0].position = 0.2682; n5.color_ramp.elements[0].color = (0.0, 0.0, 0.0, 1.0)
_e = n5.color_ramp.elements.new(1.0); _e.color = (1.0, 1.0, 1.0, 1.0)
n6 = _N.new('ShaderNodeTexNoise'); n6.name = 'Noise Texture'; n6.location = (-409, -5)
n6.inputs[2].default_value = 4.3
n6.inputs[3].default_value = 7.3
n6.inputs[4].default_value = 0.8
n7 = _N.new('ShaderNodeTexVoronoi'); n7.name = 'Voronoi Texture'; n7.location = (-567, -267)
n7.inputs[2].default_value = 13.0
n8 = _N.new('ShaderNodeMapping'); n8.name = 'Mapping'; n8.location = (-733, -323)
n9 = _N.new('ShaderNodeTexNoise'); n9.name = 'Noise Texture.001'; n9.location = (-907, -355)
n9.inputs[2].default_value = 4.0
n9.inputs[3].default_value = 16.0
n9.inputs[4].default_value = 0.6
n10 = _N.new('ShaderNodeTexCoord'); n10.name = 'Texture Coordinate'; n10.location = (-1082, -367)
_L.new(n0.outputs[0], n1.inputs[0])
_L.new(n2.outputs[0], n0.inputs[1])
_L.new(n5.outputs[0], n0.inputs[2])
_L.new(n6.outputs[1], n5.inputs[0])
_L.new(n3.outputs[0], n0.inputs[5])
_L.new(n4.outputs[0], n3.inputs[3])
_L.new(n7.outputs[1], n4.inputs[0])
_L.new(n8.outputs[0], n7.inputs[0])
_L.new(n9.outputs[1], n8.inputs[0])
_L.new(n10.outputs[3], n9.inputs[0])
n1.is_active_output = True
mat_red_light9.use_nodes = True; mat_red_light9.node_tree.nodes.clear()
_N = mat_red_light9.node_tree.nodes; _L = mat_red_light9.node_tree.links
n0 = _N.new('ShaderNodeOutputMaterial'); n0.name = 'Material Output'; n0.location = (363, 354)
n1 = _N.new('ShaderNodeEmission'); n1.name = 'Emission'; n1.location = (73, 354)
n1.inputs[0].default_value = (1.0, 0.0121, 0.01001, 1.0)
n1.inputs[1].default_value = 5.0
_L.new(n1.outputs[0], n0.inputs[0])
n0.is_active_output = True
mat_metallic.use_nodes = True; mat_metallic.node_tree.nodes.clear()
_N = mat_metallic.node_tree.nodes; _L = mat_metallic.node_tree.links
n0 = _N.new('ShaderNodeBsdfPrincipled'); n0.name = 'Principled BSDF'; n0.location = (10, 300)
n0.distribution = 'GGX'
n0.subsurface_method = 'BURLEY'
n0.inputs[1].default_value = 1.0
n0.inputs[2].default_value = 0.2
n0.inputs[3].default_value = 1.45
n0.inputs[27].default_value = (0.0, 0.0, 0.0, 1.0)
n0.inputs[28].default_value = 1.0
n1 = _N.new('ShaderNodeOutputMaterial'); n1.name = 'Material Output'; n1.location = (300, 300)
_L.new(n0.outputs[0], n1.inputs[0])
n1.is_active_output = True

# ---- world
world_world = bpy.data.worlds.new('World'); scene.world = world_world
world_world.use_nodes = True; world_world.node_tree.nodes.clear()
_N = world_world.node_tree.nodes; _L = world_world.node_tree.links
n0 = _N.new('ShaderNodeOutputWorld'); n0.name = 'World Output'; n0.location = (300, 300)
n1 = _N.new('ShaderNodeBackground'); n1.name = 'Background'; n1.location = (10, 300)
n1.inputs[0].default_value = (0.05088, 0.05088, 0.05088, 1.0)
_L.new(n1.outputs[0], n0.inputs[0])
n0.is_active_output = True
world_world.color = (0.05088, 0.05088, 0.05088)
world_world.use_sun_shadow = False
world_world.sun_shadow_jitter_overblur = 0.0

# ---- meshes
me_cylinder_001 = bpy.data.meshes.new('Cylinder.001')
me_cylinder_001.from_pydata([(0.9416, 0.9208, -17.05), (1.009, 0.9871, -13.18), (0.9416, -0.9303, -17.05), (1.009, -0.9958, -13.18), (-0.9362, -0.9712, -17.05), (-1.003, -1.04, -13.18), (-1.056, -0.8886, -13.18), (-1.056, 0.8886, -13.18), (-0.9362, 0.9208, -17.05), (-1.003, 0.9871, -13.18), (-0.986, -0.8312, -17.05), (-0.986, 0.8299, -17.05), (0.9757, 0.8096, -17.05), (1.045, 0.868, -13.18), (0.9757, -0.811, -17.05), (1.045, -0.868, -13.18), (0.8551, -1.005, -17.05), (0.916, -1.076, -13.18), (-0.8552, -1.005, -17.05), (-0.916, -1.076, -13.18), (0.8669, 0.9735, -17.05), (0.9287, 1.044, -13.18), (-0.867, 0.9735, -17.05), (-0.9287, 1.044, -13.18)], [], [(20, 21, 1, 0), (14, 15, 3, 2), (18, 19, 5, 4), (7, 9, 8, 11), (10, 6, 7, 11), (4, 5, 6, 10), (14, 12, 13, 15), (0, 1, 13, 12), (18, 16, 17, 19), (21, 23, 9, 7, 6, 5, 19, 17, 3, 15, 13, 1), (2, 3, 17, 16), (22, 20, 0, 12, 14, 2, 16, 18, 4, 10, 11, 8), (8, 9, 23, 22), (22, 23, 21, 20)])
me_cylinder_001.polygons.foreach_set('use_smooth', [True] * 14)
_uv = me_cylinder_001.uv_layers.new(name='UVMap')
_uv.uv.foreach_set('vector', [0.9367, 0.5, 0.9367, 1.0, 0.875, 1.0, 0.875, 0.5, 0.6872, 0.5, 0.6872, 1.0, 0.625, 1.0, 0.625, 0.5, 0.4358, 0.5, 0.4358, 1.0, 0.375, 1.0, 0.375, 0.5, 0.1875, 1.0, 0.125, 1.0, 0.125, 0.5, 0.1874, 0.5, 0.3126, 0.5, 0.3125, 1.0, 0.02827, 0.3418, 0.1874, 0.5, 0.375, 0.5, 0.375, 1.0, 0.3125, 1.0, 0.3126, 0.5, 0.6872, 0.5, 0.8128, 0.5, 0.4715, 0.3422, 0.6872, 1.0, 0.875, 0.5, 0.875, 1.0, 0.8128, 1.0, 0.8128, 0.5, 0.4358, 0.5, 0.5642, 0.5, 0.3439, 0.02967, 0.4358, 1.0, 0.3428, 0.4711, 0.1572, 0.4711, 0.08029, 0.4197, 0.02827, 0.3418, 0.02827, 0.1582, 0.08029, 0.08029, 0.1561, 0.02967, 0.3439, 0.02967, 0.4197, 0.08029, 0.4715, 0.1578, 0.4715, 0.3422, 0.4197, 0.4197, 0.625, 0.5, 0.625, 1.0, 0.5642, 1.0, 0.5642, 0.5, 0.6572, 0.4711, 0.8428, 0.4711, 0.9197, 0.4197, 0.9715, 0.3422, 0.9715, 0.1578, 0.9197, 0.08029, 0.8439, 0.02967, 0.6561, 0.02967, 0.5803, 0.08029, 0.5283, 0.158, 0.5283, 0.342, 0.5803, 0.4197, 0.125, 0.5, 0.125, 1.0, 0.0633, 1.0, 0.0633, 0.5, 0.6572, 0.4711, 0.1572, 0.4711, 0.9367, 1.0, 0.8428, 0.4711])
me_cylinder_001.use_remesh_fix_poles = True
me_cylinder_001.use_remesh_preserve_attributes = False
me_cylinder_001.use_mirror_vertex_groups = False
me_cylinder_001.update()
me_cube_006 = bpy.data.meshes.new('Cube.006')
me_cube_006.from_pydata([(0.6214, -0.15, -0.15), (0.6214, -0.15, 0.15), (0.6214, 0.15, -0.15), (0.6214, 0.15, 0.15), (0.9214, -0.1875, -0.1875), (0.9214, -0.1875, 0.1875), (0.9214, 0.1875, -0.1875), (0.9214, 0.1875, 0.1875)], [], [(0, 1, 3, 2), (2, 3, 7, 6), (6, 7, 5, 4), (4, 5, 1, 0), (2, 6, 4, 0), (7, 3, 1, 5)])
_uv = me_cube_006.uv_layers.new(name='UVMap')
_uv.uv.foreach_set('vector', [0.375, 0.0, 0.625, 0.0, 0.625, 0.25, 0.375, 0.25, 0.375, 0.25, 0.625, 0.25, 0.625, 0.5, 0.375, 0.5, 0.375, 0.5, 0.625, 0.5, 0.625, 0.75, 0.375, 0.75, 0.375, 0.75, 0.625, 0.75, 0.625, 1.0, 0.375, 1.0, 0.125, 0.5, 0.375, 0.5, 0.375, 0.75, 0.125, 0.75, 0.625, 0.5, 0.875, 0.5, 0.875, 0.75, 0.625, 0.75])
me_cube_006.use_remesh_fix_poles = True
me_cube_006.use_remesh_preserve_attributes = False
me_cube_006.use_mirror_vertex_groups = False
me_cube_006.update()
me_cube_015 = bpy.data.meshes.new('Cube.015')
me_cube_015.from_pydata([(-0.2, -0.2, -0.2), (-0.2, -0.2, 0.2), (-0.2, 0.2, -0.2), (-0.2, 0.2, 0.2), (0.2, -0.2, -0.2), (0.2, -0.2, 0.2), (0.2, 0.2, -0.2), (0.2, 0.2, 0.2)], [], [(0, 1, 3, 2), (2, 3, 7, 6), (6, 7, 5, 4), (4, 5, 1, 0), (2, 6, 4, 0), (7, 3, 1, 5)])
_uv = me_cube_015.uv_layers.new(name='UVMap')
_uv.uv.foreach_set('vector', [0.375, 0.0, 0.625, 0.0, 0.625, 0.25, 0.375, 0.25, 0.375, 0.25, 0.625, 0.25, 0.625, 0.5, 0.375, 0.5, 0.375, 0.5, 0.625, 0.5, 0.625, 0.75, 0.375, 0.75, 0.375, 0.75, 0.625, 0.75, 0.625, 1.0, 0.375, 1.0, 0.125, 0.5, 0.375, 0.5, 0.375, 0.75, 0.125, 0.75, 0.625, 0.5, 0.875, 0.5, 0.875, 0.75, 0.625, 0.75])
me_cube_015.use_remesh_fix_poles = True
me_cube_015.use_remesh_preserve_attributes = False
me_cube_015.use_mirror_vertex_groups = False
me_cube_015.update()
me_cone_027 = bpy.data.meshes.new('Cone.027')
me_cone_027.from_pydata([(-0.08852, 0.6459, -1.291e-08), (0.03174, 0.5996, -1.774e-08), (0.4362, -0.3769, 1.567e-08), (0.4062, -0.5201, 1.615e-08), (0.07563, -0.657, 1.269e-08), (-0.004275, -0.5964, 1.876e-08), (-0.4186, 0.404, -1.569e-08), (-0.4384, 0.501, -1.693e-08)], [], [(0, 1, 2, 3, 4, 5, 6, 7)])
_uv = me_cone_027.uv_layers.new(name='UVMap')
_uv.uv.foreach_set('vector', [0.75, 0.49, 0.9197, 0.4197, 0.99, 0.25, 0.9197, 0.08029, 0.75, 0.01, 0.5803, 0.08029, 0.51, 0.25, 0.5803, 0.4197])
me_cone_027.materials.append(mat_metallic_black)
me_cone_027.use_remesh_fix_poles = True
me_cone_027.use_remesh_preserve_attributes = False
me_cone_027.use_mirror_vertex_groups = False
me_cone_027.update()
me_cylinder_002 = bpy.data.meshes.new('Cylinder.002')
me_cylinder_002.from_pydata([(1.01, 0.9975, 0.8083), (1.01, -0.9854, 0.8083), (-1.002, -1.029, 0.8083), (-1.056, -0.8782, 0.8083), (-1.056, 0.899, 0.8083), (-1.002, 0.9975, 0.8083), (1.046, 0.8784, 0.8083), (1.046, -0.8576, 0.8083), (0.9169, -1.065, 0.8083), (-0.9152, -1.065, 0.8083), (0.9295, 1.054, 0.8083), (-0.9278, 1.054, 0.8083), (1.01, 0.9907, -0.78), (1.01, -0.9787, -0.78), (-1.002, -1.022, -0.8363), (-1.002, 0.9905, -0.8363), (-1.056, 0.8935, -0.8378), (-1.056, -0.8728, -0.8378), (1.046, -0.8517, -0.779), (1.046, 0.8724, -0.779), (-0.9154, -1.058, -0.8339), (0.9172, -1.058, -0.7826), (-0.9281, 1.047, -0.8343), (0.9298, 1.047, -0.7823)], [], [(23, 10, 0, 12), (18, 7, 1, 13), (20, 9, 2, 14), (17, 3, 4, 16), (14, 2, 3, 17), (18, 19, 6, 7), (12, 0, 6, 19), (20, 21, 8, 9), (10, 11, 5, 4, 3, 2, 9, 8, 1, 7, 6, 0), (13, 1, 8, 21), (15, 5, 11, 22), (22, 11, 10, 23), (4, 5, 15, 16), (13, 21, 20, 14, 17, 16, 15, 22, 23, 12, 19, 18)])
_uv = me_cylinder_002.uv_layers.new(name='UVMap')
_uv.uv.foreach_set('vector', [0.9367, 0.617, 0.9367, 1.0, 0.875, 1.0, 0.875, 0.6175, 0.6872, 0.6178, 0.6872, 1.0, 0.625, 1.0, 0.625, 0.6175, 0.4358, 0.6045, 0.4358, 1.0, 0.375, 1.0, 0.375, 0.604, 0.3126, 0.6036, 0.3125, 1.0, 0.02827, 0.3418, 0.1544, 0.4672, 0.375, 0.604, 0.375, 1.0, 0.3125, 1.0, 0.3126, 0.6036, 0.6872, 0.6178, 0.7324, 0.4628, 0.4715, 0.3422, 0.6872, 1.0, 0.875, 0.6175, 0.875, 1.0, 0.8128, 1.0, 0.8128, 0.6178, 0.4358, 0.6045, 0.5127, 0.39, 0.3439, 0.02967, 0.4358, 1.0, 0.3428, 0.4711, 0.1572, 0.4711, 0.08029, 0.4197, 0.02827, 0.3418, 0.02827, 0.1582, 0.08029, 0.08029, 0.1561, 0.02967, 0.3439, 0.02967, 0.4197, 0.08029, 0.4715, 0.1578, 0.4715, 0.3422, 0.4197, 0.4197, 0.625, 0.6175, 0.625, 1.0, 0.5642, 1.0, 0.5642, 0.6169, 0.125, 0.604, 0.125, 1.0, 0.0633, 1.0, 0.0633, 0.6045, 0.5527, 0.4711, 0.1572, 0.4711, 0.9367, 1.0, 0.8648, 0.5948, 0.1875, 1.0, 0.125, 1.0, 0.125, 0.604, 0.1874, 0.6036, 0.625, 0.6175, 0.5642, 0.6169, 0.4358, 0.6045, 0.375, 0.604, 0.3126, 0.6036, 0.1544, 0.4672, 0.125, 0.604, 0.0633, 0.6045, 0.8648, 0.5948, 0.875, 0.6175, 0.8128, 0.6178, 0.6872, 0.6178])
me_cylinder_002.materials.append(mat_metallic_grey_001)
me_cylinder_002.use_remesh_fix_poles = True
me_cylinder_002.use_remesh_preserve_attributes = False
me_cylinder_002.use_mirror_vertex_groups = False
me_cylinder_002.update()
me_torus_002 = bpy.data.meshes.new('Torus.002')
me_torus_002.from_pydata([(1.325, -1.067, 1.043e-07), (1.479, -1.147, 1.043e-07), (0.6273, 1.537, 1.49e-08), (0.7027, 1.748, 1.49e-08), (0.5646, 1.659, 2.98e-08), (0.6131, 1.847, 4.47e-08), (0.4529, 1.699, 4.47e-08), (0.4896, 1.904, 4.47e-08), (-1.244, 1.244, 1.49e-08), (-1.355, 1.409, 1.49e-08), (-1.324, 1.147, 1.49e-08), (-1.488, 1.284, 1.49e-08), (-1.313, 1.029, 0.0), (-1.489, 1.139, 0.0), (-0.6139, -1.578, 1.192e-07), (-0.7244, -1.716, 1.043e-07), (-0.54, -1.664, 7.451e-08), (-0.603, -1.838, 8.941e-08), (-0.436, -1.697, 7.451e-08), (-0.4553, -1.86, 5.96e-08), (1.224, -1.252, 1.043e-07), (1.345, -1.377, 8.941e-08), (1.31, -1.163, 1.043e-07), (1.453, -1.287, 1.043e-07)], [], [(0, 2, 3, 1), (2, 4, 5, 3), (4, 6, 7, 5), (6, 8, 9, 7), (8, 10, 11, 9), (10, 12, 13, 11), (12, 14, 15, 13), (14, 16, 17, 15), (16, 18, 19, 17), (18, 20, 21, 19), (20, 22, 23, 21), (22, 0, 1, 23)])
_uv = me_torus_002.uv_layers.new(name='UVMap')
_uv.uv.foreach_set('vector', [0.5, 0.1667, 0.5833, 0.1667, 0.5833, 0.3333, 0.5, 0.3333, 0.5833, 0.1667, 0.6667, 0.1667, 0.6667, 0.3333, 0.5833, 0.3333, 0.6667, 0.1667, 0.75, 0.1667, 0.75, 0.3333, 0.6667, 0.3333, 0.75, 0.1667, 0.8333, 0.1667, 0.8333, 0.3333, 0.75, 0.3333, 0.8333, 0.1667, 0.9167, 0.1667, 0.9167, 0.3333, 0.8333, 0.3333, 0.9167, 0.1667, 1.0, 0.1667, 1.0, 0.3333, 0.9167, 0.3333, 2.22e-16, 0.1667, 0.08333, 0.1667, 0.08333, 0.3333, 2.22e-16, 0.3333, 0.08333, 0.1667, 0.1667, 0.1667, 0.1667, 0.3333, 0.08333, 0.3333, 0.1667, 0.1667, 0.25, 0.1667, 0.25, 0.3333, 0.1667, 0.3333, 0.25, 0.1667, 0.3333, 0.1667, 0.3333, 0.3333, 0.25, 0.3333, 0.3333, 0.1667, 0.4167, 0.1667, 0.4167, 0.3333, 0.3333, 0.3333, 0.4167, 0.1667, 0.5, 0.1667, 0.5, 0.3333, 0.4167, 0.3333])
me_torus_002.materials.append(mat_metallic_black)
me_torus_002.use_remesh_fix_poles = True
me_torus_002.use_remesh_preserve_attributes = False
me_torus_002.use_mirror_vertex_groups = False
me_torus_002.update()
me_plane = bpy.data.meshes.new('Plane')
me_plane.from_pydata([(-0.148, -0.2686, 5.27e-09), (0.148, -0.2686, 5.095e-09), (-0.148, 0.2686, -5.095e-09), (0.148, 0.2686, -5.27e-09)], [], [(0, 1, 3, 2)])
_uv = me_plane.uv_layers.new(name='UVMap')
_uv.uv.foreach_set('vector', [0.0, 0.0, 1.0, 0.0, 1.0, 1.0, 0.0, 1.0])
me_plane.materials.append(mat_material_001)
me_plane.use_remesh_fix_poles = True
me_plane.use_remesh_preserve_attributes = False
me_plane.use_mirror_vertex_groups = False
me_plane.update()
me_cylinder_003 = bpy.data.meshes.new('Cylinder.003')
me_cylinder_003.from_pydata([(-0.03394, 0.08483, 0.01318), (0.06606, -0.01517, 0.01318), (-0.02005, -0.1013, 0.01318), (-0.12, -0.001269, 0.01318), (-0.003837, -0.08506, 0.03889), (-0.1038, 0.01494, 0.03889), (-0.03856, -0.1198, 0.0249), (-0.1386, -0.01978, 0.0249), (-0.1363, -0.2175, 0.03673), (-0.2363, -0.1175, 0.03673), (-0.09884, -0.1801, 0.0246), (-0.1988, -0.08006, 0.0246), (-0.3166, -0.1979, 0.01265), (-0.2166, -0.2979, 0.01265), (-0.03394, 0.08483, -0.01186), (0.06606, -0.01517, -0.01229), (-0.02005, -0.1013, -0.01229), (-0.12, -0.001269, -0.01186)], [], [(14, 0, 1, 15), (15, 1, 2, 16), (2, 1, 4, 6), (16, 2, 3, 17), (17, 3, 0, 14), (7, 6, 10, 11), (1, 0, 5, 4), (3, 2, 6, 7), (0, 3, 7, 5), (9, 11, 12), (4, 5, 9, 8), (5, 7, 11, 9), (6, 4, 8, 10), (10, 8, 13), (11, 10, 13, 12), (8, 9, 12, 13)])
me_cylinder_003.polygons.foreach_set('use_smooth', [True] * 16)
_uv = me_cylinder_003.uv_layers.new(name='UVMap')
_uv.uv.foreach_set('vector', [1.0, 0.525, 1.0, 1.0, 0.75, 1.0, 0.75, 0.517, 0.75, 0.517, 0.75, 1.0, 0.5, 1.0, 0.5, 0.517, 0.5, 1.0, 0.75, 1.0, 0.75, 1.0, 0.5, 1.0, 0.5, 0.517, 0.5, 1.0, 0.25, 1.0, 0.25, 0.525, 0.25, 0.525, 0.25, 1.0, 0.0, 1.0, 0.0, 0.525, 0.25, 1.0, 0.5, 1.0, 0.5, 1.0, 0.25, 1.0, 0.75, 1.0, 1.0, 1.0, 1.0, 1.0, 0.75, 1.0, 0.25, 1.0, 0.5, 1.0, 0.5, 1.0, 0.25, 1.0, 0.0, 1.0, 0.25, 1.0, 0.25, 1.0, 0.0, 1.0, 0.0, 1.0, 0.25, 1.0, 0.0, 1.0, 0.75, 1.0, 1.0, 1.0, 1.0, 1.0, 0.75, 1.0, 0.0, 1.0, 0.25, 1.0, 0.25, 1.0, 0.0, 1.0, 0.5, 1.0, 0.75, 1.0, 0.75, 1.0, 0.5, 1.0, 0.5, 1.0, 0.75, 1.0, 0.5, 1.0, 0.25, 1.0, 0.5, 1.0, 0.5, 1.0, 0.25, 1.0, 0.75, 1.0, 1.0, 1.0, 1.0, 1.0, 0.75, 1.0])
me_cylinder_003.materials.append(mat_material_002)
me_cylinder_003.use_remesh_fix_poles = True
me_cylinder_003.use_remesh_preserve_attributes = False
me_cylinder_003.use_mirror_vertex_groups = False
me_cylinder_003.update()
me_plane_003 = bpy.data.meshes.new('Plane.003')
me_plane_003.from_pydata([(-0.1672, -0.1042, -2.753e-09), (0.1672, -0.1042, 9.674e-09), (-0.1672, 0.1042, -9.674e-09), (0.1672, 0.1042, 2.753e-09)], [], [(0, 1, 3, 2)])
_uv = me_plane_003.uv_layers.new(name='UVMap')
_uv.uv.foreach_set('vector', [0.0, 0.0, 1.0, 0.0, 1.0, 1.0, 0.0, 1.0])
me_plane_003.materials.append(mat_metallic_black)
me_plane_003.use_remesh_fix_poles = True
me_plane_003.use_remesh_preserve_attributes = False
me_plane_003.use_mirror_vertex_groups = False
me_plane_003.update()
me_cone_007 = bpy.data.meshes.new('Cone.007')
me_cone_007.from_pydata([(9.256e-32, 0.05, -0.01), (0.0433, 0.025, -0.01), (0.0433, -0.025, -0.01), (-4.371e-09, -0.05, -0.01), (-0.0433, -0.025, -0.01), (-0.0433, 0.025, -0.01), (-9.256e-32, 0.0, 0.01)], [], [(0, 6, 1), (1, 6, 2), (2, 6, 3), (3, 6, 4), (4, 6, 5), (5, 6, 0)])
me_cone_007.polygons.foreach_set('use_smooth', [True] * 6)
_uv = me_cone_007.uv_layers.new(name='UVMap')
_uv.uv.foreach_set('vector', [0.25, 0.49, 0.25, 0.25, 0.4578, 0.37, 0.4578, 0.37, 0.25, 0.25, 0.4578, 0.13, 0.4578, 0.13, 0.25, 0.25, 0.25, 0.01, 0.25, 0.01, 0.25, 0.25, 0.04215, 0.13, 0.04215, 0.13, 0.25, 0.25, 0.04215, 0.37, 0.04215, 0.37, 0.25, 0.25, 0.25, 0.49])
me_cone_007.materials.append(mat_metallic_grey_001)
me_cone_007.use_remesh_fix_poles = True
me_cone_007.use_remesh_preserve_attributes = False
me_cone_007.use_mirror_vertex_groups = False
me_cone_007.update()
me_cone_008 = bpy.data.meshes.new('Cone.008')
me_cone_008.from_pydata([(9.256e-32, 0.05, -0.01), (0.0433, 0.025, -0.01), (0.0433, -0.025, -0.01), (-4.371e-09, -0.05, -0.01), (-0.0433, -0.025, -0.01), (-0.0433, 0.025, -0.01), (-9.256e-32, 0.0, 0.01)], [], [(0, 6, 1), (1, 6, 2), (2, 6, 3), (3, 6, 4), (4, 6, 5), (5, 6, 0)])
me_cone_008.polygons.foreach_set('use_smooth', [True] * 6)
_uv = me_cone_008.uv_layers.new(name='UVMap')
_uv.uv.foreach_set('vector', [0.25, 0.49, 0.25, 0.25, 0.4578, 0.37, 0.4578, 0.37, 0.25, 0.25, 0.4578, 0.13, 0.4578, 0.13, 0.25, 0.25, 0.25, 0.01, 0.25, 0.01, 0.25, 0.25, 0.04215, 0.13, 0.04215, 0.13, 0.25, 0.25, 0.04215, 0.37, 0.04215, 0.37, 0.25, 0.25, 0.25, 0.49])
me_cone_008.materials.append(mat_metallic_black_001)
me_cone_008.use_remesh_fix_poles = True
me_cone_008.use_remesh_preserve_attributes = False
me_cone_008.use_mirror_vertex_groups = False
me_cone_008.update()
me_cone_021 = bpy.data.meshes.new('Cone.021')
me_cone_021.from_pydata([(9.256e-32, 0.05, -0.01), (0.0433, 0.025, -0.01), (0.0433, -0.025, -0.01), (-4.371e-09, -0.05, -0.01), (-0.0433, -0.025, -0.01), (-0.0433, 0.025, -0.01), (-9.256e-32, 0.0, 0.01)], [], [(0, 6, 1), (1, 6, 2), (2, 6, 3), (3, 6, 4), (4, 6, 5), (5, 6, 0)])
me_cone_021.polygons.foreach_set('use_smooth', [True] * 6)
_uv = me_cone_021.uv_layers.new(name='UVMap')
_uv.uv.foreach_set('vector', [0.25, 0.49, 0.25, 0.25, 0.4578, 0.37, 0.4578, 0.37, 0.25, 0.25, 0.4578, 0.13, 0.4578, 0.13, 0.25, 0.25, 0.25, 0.01, 0.25, 0.01, 0.25, 0.25, 0.04215, 0.13, 0.04215, 0.13, 0.25, 0.25, 0.04215, 0.37, 0.04215, 0.37, 0.25, 0.25, 0.25, 0.49])
me_cone_021.materials.append(mat_metallic_black_002)
me_cone_021.use_remesh_fix_poles = True
me_cone_021.use_remesh_preserve_attributes = False
me_cone_021.use_mirror_vertex_groups = False
me_cone_021.update()
me_cone_022 = bpy.data.meshes.new('Cone.022')
me_cone_022.from_pydata([(9.256e-32, 0.05, -0.01), (0.0433, 0.025, -0.01), (0.0433, -0.025, -0.01), (-4.371e-09, -0.05, -0.01), (-0.0433, -0.025, -0.01), (-0.0433, 0.025, -0.01), (-9.256e-32, 0.0, 0.01)], [], [(0, 6, 1), (1, 6, 2), (2, 6, 3), (3, 6, 4), (4, 6, 5), (5, 6, 0)])
me_cone_022.polygons.foreach_set('use_smooth', [True] * 6)
_uv = me_cone_022.uv_layers.new(name='UVMap')
_uv.uv.foreach_set('vector', [0.25, 0.49, 0.25, 0.25, 0.4578, 0.37, 0.4578, 0.37, 0.25, 0.25, 0.4578, 0.13, 0.4578, 0.13, 0.25, 0.25, 0.25, 0.01, 0.25, 0.01, 0.25, 0.25, 0.04215, 0.13, 0.04215, 0.13, 0.25, 0.25, 0.04215, 0.37, 0.04215, 0.37, 0.25, 0.25, 0.25, 0.49])
me_cone_022.materials.append(mat_metallic_black_003)
me_cone_022.use_remesh_fix_poles = True
me_cone_022.use_remesh_preserve_attributes = False
me_cone_022.use_mirror_vertex_groups = False
me_cone_022.update()
me_cone_023 = bpy.data.meshes.new('Cone.023')
me_cone_023.from_pydata([(9.256e-32, 0.05, -0.01), (0.0433, 0.025, -0.01), (0.0433, -0.025, -0.01), (-4.371e-09, -0.05, -0.01), (-0.0433, -0.025, -0.01), (-0.0433, 0.025, -0.01), (-9.256e-32, 0.0, 0.01)], [], [(0, 6, 1), (1, 6, 2), (2, 6, 3), (3, 6, 4), (4, 6, 5), (5, 6, 0)])
me_cone_023.polygons.foreach_set('use_smooth', [True] * 6)
_uv = me_cone_023.uv_layers.new(name='UVMap')
_uv.uv.foreach_set('vector', [0.25, 0.49, 0.25, 0.25, 0.4578, 0.37, 0.4578, 0.37, 0.25, 0.25, 0.4578, 0.13, 0.4578, 0.13, 0.25, 0.25, 0.25, 0.01, 0.25, 0.01, 0.25, 0.25, 0.04215, 0.13, 0.04215, 0.13, 0.25, 0.25, 0.04215, 0.37, 0.04215, 0.37, 0.25, 0.25, 0.25, 0.49])
me_cone_023.materials.append(mat_metallic_black_004)
me_cone_023.use_remesh_fix_poles = True
me_cone_023.use_remesh_preserve_attributes = False
me_cone_023.use_mirror_vertex_groups = False
me_cone_023.update()
me_cone_024 = bpy.data.meshes.new('Cone.024')
me_cone_024.from_pydata([(9.256e-32, 0.05, -0.01), (0.0433, 0.025, -0.01), (0.0433, -0.025, -0.01), (-4.371e-09, -0.05, -0.01), (-0.0433, -0.025, -0.01), (-0.0433, 0.025, -0.01), (-9.256e-32, 0.0, 0.01)], [], [(0, 6, 1), (1, 6, 2), (2, 6, 3), (3, 6, 4), (4, 6, 5), (5, 6, 0)])
me_cone_024.polygons.foreach_set('use_smooth', [True] * 6)
_uv = me_cone_024.uv_layers.new(name='UVMap')
_uv.uv.foreach_set('vector', [0.25, 0.49, 0.25, 0.25, 0.4578, 0.37, 0.4578, 0.37, 0.25, 0.25, 0.4578, 0.13, 0.4578, 0.13, 0.25, 0.25, 0.25, 0.01, 0.25, 0.01, 0.25, 0.25, 0.04215, 0.13, 0.04215, 0.13, 0.25, 0.25, 0.04215, 0.37, 0.04215, 0.37, 0.25, 0.25, 0.25, 0.49])
me_cone_024.materials.append(mat_metallic_black_005)
me_cone_024.use_remesh_fix_poles = True
me_cone_024.use_remesh_preserve_attributes = False
me_cone_024.use_mirror_vertex_groups = False
me_cone_024.update()
me_cone_025 = bpy.data.meshes.new('Cone.025')
me_cone_025.from_pydata([(9.256e-32, 0.05, -0.01), (0.0433, 0.025, -0.01), (0.0433, -0.025, -0.01), (-4.371e-09, -0.05, -0.01), (-0.0433, -0.025, -0.01), (-0.0433, 0.025, -0.01), (-9.256e-32, 0.0, 0.01)], [], [(0, 6, 1), (1, 6, 2), (2, 6, 3), (3, 6, 4), (4, 6, 5), (5, 6, 0)])
me_cone_025.polygons.foreach_set('use_smooth', [True] * 6)
_uv = me_cone_025.uv_layers.new(name='UVMap')
_uv.uv.foreach_set('vector', [0.25, 0.49, 0.25, 0.25, 0.4578, 0.37, 0.4578, 0.37, 0.25, 0.25, 0.4578, 0.13, 0.4578, 0.13, 0.25, 0.25, 0.25, 0.01, 0.25, 0.01, 0.25, 0.25, 0.04215, 0.13, 0.04215, 0.13, 0.25, 0.25, 0.04215, 0.37, 0.04215, 0.37, 0.25, 0.25, 0.25, 0.49])
me_cone_025.materials.append(mat_metallic_black_006)
me_cone_025.use_remesh_fix_poles = True
me_cone_025.use_remesh_preserve_attributes = False
me_cone_025.use_mirror_vertex_groups = False
me_cone_025.update()
me_cone_026 = bpy.data.meshes.new('Cone.026')
me_cone_026.from_pydata([(9.256e-32, 0.05, -0.01), (0.0433, 0.025, -0.01), (0.0433, -0.025, -0.01), (-4.371e-09, -0.05, -0.01), (-0.0433, -0.025, -0.01), (-0.0433, 0.025, -0.01), (-9.256e-32, 0.0, 0.01)], [], [(0, 6, 1), (1, 6, 2), (2, 6, 3), (3, 6, 4), (4, 6, 5), (5, 6, 0)])
me_cone_026.polygons.foreach_set('use_smooth', [True] * 6)
_uv = me_cone_026.uv_layers.new(name='UVMap')
_uv.uv.foreach_set('vector', [0.25, 0.49, 0.25, 0.25, 0.4578, 0.37, 0.4578, 0.37, 0.25, 0.25, 0.4578, 0.13, 0.4578, 0.13, 0.25, 0.25, 0.25, 0.01, 0.25, 0.01, 0.25, 0.25, 0.04215, 0.13, 0.04215, 0.13, 0.25, 0.25, 0.04215, 0.37, 0.04215, 0.37, 0.25, 0.25, 0.25, 0.49])
me_cone_026.materials.append(mat_metallic_black_007)
me_cone_026.use_remesh_fix_poles = True
me_cone_026.use_remesh_preserve_attributes = False
me_cone_026.use_mirror_vertex_groups = False
me_cone_026.update()
me_cone_035 = bpy.data.meshes.new('Cone.035')
me_cone_035.from_pydata([(9.256e-32, 0.05, -0.01), (0.0433, 0.025, -0.01), (0.0433, -0.025, -0.01), (-4.371e-09, -0.05, -0.01), (-0.0433, -0.025, -0.01), (-0.0433, 0.025, -0.01), (-9.256e-32, 0.0, 0.01)], [], [(0, 6, 1), (1, 6, 2), (2, 6, 3), (3, 6, 4), (4, 6, 5), (5, 6, 0)])
me_cone_035.polygons.foreach_set('use_smooth', [True] * 6)
_uv = me_cone_035.uv_layers.new(name='UVMap')
_uv.uv.foreach_set('vector', [0.25, 0.49, 0.25, 0.25, 0.4578, 0.37, 0.4578, 0.37, 0.25, 0.25, 0.4578, 0.13, 0.4578, 0.13, 0.25, 0.25, 0.25, 0.01, 0.25, 0.01, 0.25, 0.25, 0.04215, 0.13, 0.04215, 0.13, 0.25, 0.25, 0.04215, 0.37, 0.04215, 0.37, 0.25, 0.25, 0.25, 0.49])
me_cone_035.materials.append(mat_metallic_grey_001)
me_cone_035.use_remesh_fix_poles = True
me_cone_035.use_remesh_preserve_attributes = False
me_cone_035.use_mirror_vertex_groups = False
me_cone_035.update()
me_cone_036 = bpy.data.meshes.new('Cone.036')
me_cone_036.from_pydata([(9.256e-32, 0.05, -0.01), (0.0433, 0.025, -0.01), (0.0433, -0.025, -0.01), (-4.371e-09, -0.05, -0.01), (-0.0433, -0.025, -0.01), (-0.0433, 0.025, -0.01), (-9.256e-32, 0.0, 0.01)], [], [(0, 6, 1), (1, 6, 2), (2, 6, 3), (3, 6, 4), (4, 6, 5), (5, 6, 0)])
me_cone_036.polygons.foreach_set('use_smooth', [True] * 6)
_uv = me_cone_036.uv_layers.new(name='UVMap')
_uv.uv.foreach_set('vector', [0.25, 0.49, 0.25, 0.25, 0.4578, 0.37, 0.4578, 0.37, 0.25, 0.25, 0.4578, 0.13, 0.4578, 0.13, 0.25, 0.25, 0.25, 0.01, 0.25, 0.01, 0.25, 0.25, 0.04215, 0.13, 0.04215, 0.13, 0.25, 0.25, 0.04215, 0.37, 0.04215, 0.37, 0.25, 0.25, 0.25, 0.49])
me_cone_036.materials.append(mat_metallic_grey_001)
me_cone_036.use_remesh_fix_poles = True
me_cone_036.use_remesh_preserve_attributes = False
me_cone_036.use_mirror_vertex_groups = False
me_cone_036.update()
me_cone_037 = bpy.data.meshes.new('Cone.037')
me_cone_037.from_pydata([(9.256e-32, 0.05, -0.01), (0.0433, 0.025, -0.01), (0.0433, -0.025, -0.01), (-4.371e-09, -0.05, -0.01), (-0.0433, -0.025, -0.01), (-0.0433, 0.025, -0.01), (-9.256e-32, 0.0, 0.01)], [], [(0, 6, 1), (1, 6, 2), (2, 6, 3), (3, 6, 4), (4, 6, 5), (5, 6, 0)])
me_cone_037.polygons.foreach_set('use_smooth', [True] * 6)
_uv = me_cone_037.uv_layers.new(name='UVMap')
_uv.uv.foreach_set('vector', [0.25, 0.49, 0.25, 0.25, 0.4578, 0.37, 0.4578, 0.37, 0.25, 0.25, 0.4578, 0.13, 0.4578, 0.13, 0.25, 0.25, 0.25, 0.01, 0.25, 0.01, 0.25, 0.25, 0.04215, 0.13, 0.04215, 0.13, 0.25, 0.25, 0.04215, 0.37, 0.04215, 0.37, 0.25, 0.25, 0.25, 0.49])
me_cone_037.materials.append(mat_metallic_grey_001)
me_cone_037.use_remesh_fix_poles = True
me_cone_037.use_remesh_preserve_attributes = False
me_cone_037.use_mirror_vertex_groups = False
me_cone_037.update()
me_cone_038 = bpy.data.meshes.new('Cone.038')
me_cone_038.from_pydata([(9.256e-32, 0.05, -0.01), (0.0433, 0.025, -0.01), (0.0433, -0.025, -0.01), (-4.371e-09, -0.05, -0.01), (-0.0433, -0.025, -0.01), (-0.0433, 0.025, -0.01), (-9.256e-32, 0.0, 0.01)], [], [(0, 6, 1), (1, 6, 2), (2, 6, 3), (3, 6, 4), (4, 6, 5), (5, 6, 0)])
me_cone_038.polygons.foreach_set('use_smooth', [True] * 6)
_uv = me_cone_038.uv_layers.new(name='UVMap')
_uv.uv.foreach_set('vector', [0.25, 0.49, 0.25, 0.25, 0.4578, 0.37, 0.4578, 0.37, 0.25, 0.25, 0.4578, 0.13, 0.4578, 0.13, 0.25, 0.25, 0.25, 0.01, 0.25, 0.01, 0.25, 0.25, 0.04215, 0.13, 0.04215, 0.13, 0.25, 0.25, 0.04215, 0.37, 0.04215, 0.37, 0.25, 0.25, 0.25, 0.49])
me_cone_038.materials.append(mat_metallic_grey_001)
me_cone_038.use_remesh_fix_poles = True
me_cone_038.use_remesh_preserve_attributes = False
me_cone_038.use_mirror_vertex_groups = False
me_cone_038.update()
me_cube_012 = bpy.data.meshes.new('Cube.012')
me_cube_012.from_pydata([(0.6337, -1.0, -1.0), (0.6337, -1.0, 0.9899), (0.6337, 1.0, -1.0), (0.6337, 1.0, 1.106), (-1.259, 1.0, -1.0), (-1.259, 1.0, 1.106), (-1.259, -1.0, -1.0), (-1.259, -1.0, 0.9899)], [], [(4, 5, 3, 2), (2, 3, 1, 0), (4, 2, 0, 6), (0, 1, 7, 6), (3, 5, 7, 1)])
_uv = me_cube_012.uv_layers.new(name='UVMap')
_uv.uv.foreach_set('vector', [0.375, 0.2635, 0.625, 0.2635, 0.625, 0.5, 0.375, 0.5, 0.375, 0.5, 0.625, 0.5, 0.625, 0.75, 0.375, 0.75, 0.1385, 0.5, 0.375, 0.5, 0.375, 0.75, 0.1385, 0.75, 0.375, 0.75, 0.625, 0.75, 0.625, 0.9865, 0.375, 0.9865, 0.625, 0.5, 0.8615, 0.5, 0.8615, 0.75, 0.625, 0.75])
me_cube_012.materials.append(mat_metallic_grey)
me_cube_012.use_remesh_fix_poles = True
me_cube_012.use_remesh_preserve_attributes = False
me_cube_012.use_mirror_vertex_groups = False
me_cube_012.update()
me_cube_014 = bpy.data.meshes.new('Cube.014')
me_cube_014.from_pydata([(0.6337, -1.0, -1.0), (0.6337, -1.0, 1.106), (0.6337, 1.0, -1.0), (0.6337, 1.0, 0.9899), (-1.259, 1.0, -1.0), (-1.259, 1.0, 0.9899), (-1.259, -1.0, -1.0), (-1.259, -1.0, 1.106)], [], [(4, 5, 3, 2), (2, 3, 1, 0), (4, 2, 0, 6), (0, 1, 7, 6), (3, 5, 7, 1)])
_uv = me_cube_014.uv_layers.new(name='UVMap')
_uv.uv.foreach_set('vector', [0.375, 0.2635, 0.625, 0.2635, 0.625, 0.5, 0.375, 0.5, 0.375, 0.5, 0.625, 0.5, 0.625, 0.75, 0.375, 0.75, 0.1385, 0.5, 0.375, 0.5, 0.375, 0.75, 0.1385, 0.75, 0.375, 0.75, 0.625, 0.75, 0.625, 0.9865, 0.375, 0.9865, 0.625, 0.5, 0.8615, 0.5, 0.8615, 0.75, 0.625, 0.75])
me_cube_014.materials.append(mat_metallic_grey)
me_cube_014.use_remesh_fix_poles = True
me_cube_014.use_remesh_preserve_attributes = False
me_cube_014.use_mirror_vertex_groups = False
me_cube_014.update()
me_cone_029 = bpy.data.meshes.new('Cone.029')
me_cone_029.from_pydata([(1.192e-07, 0.0674, 0.15), (0.08279, 0.04766, 0.15), (0.1171, 0.0, 0.15), (0.08279, -0.04766, 0.15), (1.192e-07, -0.0674, 0.15), (-0.08279, -0.04766, 0.15), (-0.1171, 0.0, 0.15), (-0.08279, 0.04766, 0.15), (-9.673e-08, 0.112, -0.1217), (0.1302, 0.07918, -0.1217), (0.1842, 2.699e-08, -0.1217), (0.1302, -0.07918, -0.1217), (-9.673e-08, -0.112, -0.1217), (-0.1302, -0.07918, -0.1217), (-0.1842, 2.699e-08, -0.1217), (-0.1302, 0.07918, -0.1217)], [], [(8, 0, 1, 9), (9, 1, 2, 10), (10, 2, 3, 11), (11, 3, 4, 12), (12, 4, 5, 13), (13, 5, 6, 14), (1, 0, 7, 6, 5, 4, 3, 2), (14, 6, 7, 15), (15, 7, 0, 8)])
me_cone_029.polygons.foreach_set('use_smooth', [True] * 9)
_uv = me_cone_029.uv_layers.new(name='UVMap')
_uv.uv.foreach_set('vector', [1.0, 0.5471, 1.0, 1.0, 0.875, 1.0, 0.875, 0.5471, 0.875, 0.5471, 0.875, 1.0, 0.75, 1.0, 0.75, 0.5471, 0.75, 0.5471, 0.75, 1.0, 0.625, 1.0, 0.625, 0.5471, 0.625, 0.5471, 0.625, 1.0, 0.5, 1.0, 0.5, 0.5471, 0.5, 0.5471, 0.5, 1.0, 0.375, 1.0, 0.375, 0.5471, 0.375, 0.5471, 0.375, 1.0, 0.25, 1.0, 0.25, 0.5471, 0.4197, 0.4197, 0.25, 0.49, 0.08029, 0.4197, 0.01, 0.25, 0.08029, 0.08029, 0.25, 0.01, 0.4197, 0.08029, 0.49, 0.25, 0.25, 0.5471, 0.25, 1.0, 0.125, 1.0, 0.125, 0.5471, 0.125, 0.5471, 0.125, 1.0, 0.0, 1.0, 0.0, 0.5471])
me_cone_029.materials.append(mat_metallic_black)
me_cone_029.use_remesh_fix_poles = True
me_cone_029.use_remesh_preserve_attributes = False
me_cone_029.use_mirror_vertex_groups = False
me_cone_029.update()
me_cone_030 = bpy.data.meshes.new('Cone.030')
me_cone_030.from_pydata([(1.192e-07, 0.0674, 0.15), (0.08279, 0.04766, 0.15), (0.1171, 0.0, 0.15), (0.08279, -0.04766, 0.15), (1.192e-07, -0.0674, 0.15), (-0.08279, -0.04766, 0.15), (-0.1171, 0.0, 0.15), (-0.08279, 0.04766, 0.15), (-9.673e-08, 0.112, -0.1217), (0.1302, 0.07918, -0.1217), (0.1842, 2.699e-08, -0.1217), (0.1302, -0.07918, -0.1217), (-9.673e-08, -0.112, -0.1217), (-0.1302, -0.07918, -0.1217), (-0.1842, 2.699e-08, -0.1217), (-0.1302, 0.07918, -0.1217)], [], [(8, 0, 1, 9), (9, 1, 2, 10), (10, 2, 3, 11), (11, 3, 4, 12), (12, 4, 5, 13), (13, 5, 6, 14), (1, 0, 7, 6, 5, 4, 3, 2), (14, 6, 7, 15), (15, 7, 0, 8)])
me_cone_030.polygons.foreach_set('use_smooth', [True] * 9)
_uv = me_cone_030.uv_layers.new(name='UVMap')
_uv.uv.foreach_set('vector', [1.0, 0.5471, 1.0, 1.0, 0.875, 1.0, 0.875, 0.5471, 0.875, 0.5471, 0.875, 1.0, 0.75, 1.0, 0.75, 0.5471, 0.75, 0.5471, 0.75, 1.0, 0.625, 1.0, 0.625, 0.5471, 0.625, 0.5471, 0.625, 1.0, 0.5, 1.0, 0.5, 0.5471, 0.5, 0.5471, 0.5, 1.0, 0.375, 1.0, 0.375, 0.5471, 0.375, 0.5471, 0.375, 1.0, 0.25, 1.0, 0.25, 0.5471, 0.4197, 0.4197, 0.25, 0.49, 0.08029, 0.4197, 0.01, 0.25, 0.08029, 0.08029, 0.25, 0.01, 0.4197, 0.08029, 0.49, 0.25, 0.25, 0.5471, 0.25, 1.0, 0.125, 1.0, 0.125, 0.5471, 0.125, 0.5471, 0.125, 1.0, 0.0, 1.0, 0.0, 0.5471])
me_cone_030.materials.append(mat_metallic_black)
me_cone_030.use_remesh_fix_poles = True
me_cone_030.use_remesh_preserve_attributes = False
me_cone_030.use_mirror_vertex_groups = False
me_cone_030.update()
me_cone_031 = bpy.data.meshes.new('Cone.031')
me_cone_031.from_pydata([(1.192e-07, 0.0674, 0.15), (0.08279, 0.04766, 0.15), (0.1171, 0.0, 0.15), (0.08279, -0.04766, 0.15), (1.192e-07, -0.0674, 0.15), (-0.08279, -0.04766, 0.15), (-0.1171, 0.0, 0.15), (-0.08279, 0.04766, 0.15), (-9.673e-08, 0.112, -0.1217), (0.1302, 0.07918, -0.1217), (0.1842, 2.699e-08, -0.1217), (0.1302, -0.07918, -0.1217), (-9.673e-08, -0.112, -0.1217), (-0.1302, -0.07918, -0.1217), (-0.1842, 2.699e-08, -0.1217), (-0.1302, 0.07918, -0.1217)], [], [(8, 0, 1, 9), (9, 1, 2, 10), (10, 2, 3, 11), (11, 3, 4, 12), (12, 4, 5, 13), (13, 5, 6, 14), (1, 0, 7, 6, 5, 4, 3, 2), (14, 6, 7, 15), (15, 7, 0, 8)])
me_cone_031.polygons.foreach_set('use_smooth', [True] * 9)
_uv = me_cone_031.uv_layers.new(name='UVMap')
_uv.uv.foreach_set('vector', [1.0, 0.5471, 1.0, 1.0, 0.875, 1.0, 0.875, 0.5471, 0.875, 0.5471, 0.875, 1.0, 0.75, 1.0, 0.75, 0.5471, 0.75, 0.5471, 0.75, 1.0, 0.625, 1.0, 0.625, 0.5471, 0.625, 0.5471, 0.625, 1.0, 0.5, 1.0, 0.5, 0.5471, 0.5, 0.5471, 0.5, 1.0, 0.375, 1.0, 0.375, 0.5471, 0.375, 0.5471, 0.375, 1.0, 0.25, 1.0, 0.25, 0.5471, 0.4197, 0.4197, 0.25, 0.49, 0.08029, 0.4197, 0.01, 0.25, 0.08029, 0.08029, 0.25, 0.01, 0.4197, 0.08029, 0.49, 0.25, 0.25, 0.5471, 0.25, 1.0, 0.125, 1.0, 0.125, 0.5471, 0.125, 0.5471, 0.125, 1.0, 0.0, 1.0, 0.0, 0.5471])
me_cone_031.materials.append(mat_metallic_black)
me_cone_031.use_remesh_fix_poles = True
me_cone_031.use_remesh_preserve_attributes = False
me_cone_031.use_mirror_vertex_groups = False
me_cone_031.update()
me_cone_032 = bpy.data.meshes.new('Cone.032')
me_cone_032.from_pydata([(1.192e-07, 0.0674, 0.15), (0.08279, 0.04766, 0.15), (0.1171, 0.0, 0.15), (0.08279, -0.04766, 0.15), (1.192e-07, -0.0674, 0.15), (-0.08279, -0.04766, 0.15), (-0.1171, 0.0, 0.15), (-0.08279, 0.04766, 0.15), (-9.673e-08, 0.112, -0.1217), (0.1302, 0.07918, -0.1217), (0.1842, 2.699e-08, -0.1217), (0.1302, -0.07918, -0.1217), (-9.673e-08, -0.112, -0.1217), (-0.1302, -0.07918, -0.1217), (-0.1842, 2.699e-08, -0.1217), (-0.1302, 0.07918, -0.1217)], [], [(8, 0, 1, 9), (9, 1, 2, 10), (10, 2, 3, 11), (11, 3, 4, 12), (12, 4, 5, 13), (13, 5, 6, 14), (1, 0, 7, 6, 5, 4, 3, 2), (14, 6, 7, 15), (15, 7, 0, 8)])
me_cone_032.polygons.foreach_set('use_smooth', [True] * 9)
_uv = me_cone_032.uv_layers.new(name='UVMap')
_uv.uv.foreach_set('vector', [1.0, 0.5471, 1.0, 1.0, 0.875, 1.0, 0.875, 0.5471, 0.875, 0.5471, 0.875, 1.0, 0.75, 1.0, 0.75, 0.5471, 0.75, 0.5471, 0.75, 1.0, 0.625, 1.0, 0.625, 0.5471, 0.625, 0.5471, 0.625, 1.0, 0.5, 1.0, 0.5, 0.5471, 0.5, 0.5471, 0.5, 1.0, 0.375, 1.0, 0.375, 0.5471, 0.375, 0.5471, 0.375, 1.0, 0.25, 1.0, 0.25, 0.5471, 0.4197, 0.4197, 0.25, 0.49, 0.08029, 0.4197, 0.01, 0.25, 0.08029, 0.08029, 0.25, 0.01, 0.4197, 0.08029, 0.49, 0.25, 0.25, 0.5471, 0.25, 1.0, 0.125, 1.0, 0.125, 0.5471, 0.125, 0.5471, 0.125, 1.0, 0.0, 1.0, 0.0, 0.5471])
me_cone_032.materials.append(mat_metallic_black)
me_cone_032.use_remesh_fix_poles = True
me_cone_032.use_remesh_preserve_attributes = False
me_cone_032.use_mirror_vertex_groups = False
me_cone_032.update()
me_cone_033 = bpy.data.meshes.new('Cone.033')
me_cone_033.from_pydata([(9.256e-32, 0.05, -0.01), (0.0433, 0.025, -0.01), (0.0433, -0.025, -0.01), (-4.371e-09, -0.05, -0.01), (-0.0433, -0.025, -0.01), (-0.0433, 0.025, -0.01), (-9.256e-32, 0.0, 0.01)], [], [(0, 6, 1), (1, 6, 2), (2, 6, 3), (3, 6, 4), (4, 6, 5), (5, 6, 0)])
me_cone_033.polygons.foreach_set('use_smooth', [True] * 6)
_uv = me_cone_033.uv_layers.new(name='UVMap')
_uv.uv.foreach_set('vector', [0.25, 0.49, 0.25, 0.25, 0.4578, 0.37, 0.4578, 0.37, 0.25, 0.25, 0.4578, 0.13, 0.4578, 0.13, 0.25, 0.25, 0.25, 0.01, 0.25, 0.01, 0.25, 0.25, 0.04215, 0.13, 0.04215, 0.13, 0.25, 0.25, 0.04215, 0.37, 0.04215, 0.37, 0.25, 0.25, 0.25, 0.49])
me_cone_033.materials.append(mat_metallic_black_008)
me_cone_033.use_remesh_fix_poles = True
me_cone_033.use_remesh_preserve_attributes = False
me_cone_033.use_mirror_vertex_groups = False
me_cone_033.update()
me_cone_034 = bpy.data.meshes.new('Cone.034')
me_cone_034.from_pydata([(9.256e-32, 0.05, -0.01), (0.0433, 0.025, -0.01), (0.0433, -0.025, -0.01), (-4.371e-09, -0.05, -0.01), (-0.0433, -0.025, -0.01), (-0.0433, 0.025, -0.01), (-9.256e-32, 0.0, 0.01)], [], [(0, 6, 1), (1, 6, 2), (2, 6, 3), (3, 6, 4), (4, 6, 5), (5, 6, 0)])
me_cone_034.polygons.foreach_set('use_smooth', [True] * 6)
_uv = me_cone_034.uv_layers.new(name='UVMap')
_uv.uv.foreach_set('vector', [0.25, 0.49, 0.25, 0.25, 0.4578, 0.37, 0.4578, 0.37, 0.25, 0.25, 0.4578, 0.13, 0.4578, 0.13, 0.25, 0.25, 0.25, 0.01, 0.25, 0.01, 0.25, 0.25, 0.04215, 0.13, 0.04215, 0.13, 0.25, 0.25, 0.04215, 0.37, 0.04215, 0.37, 0.25, 0.25, 0.25, 0.49])
me_cone_034.materials.append(mat_metallic_black_015)
me_cone_034.use_remesh_fix_poles = True
me_cone_034.use_remesh_preserve_attributes = False
me_cone_034.use_mirror_vertex_groups = False
me_cone_034.update()
me_cone_039 = bpy.data.meshes.new('Cone.039')
me_cone_039.from_pydata([(9.256e-32, 0.05, -0.01), (0.0433, 0.025, -0.01), (0.0433, -0.025, -0.01), (-4.371e-09, -0.05, -0.01), (-0.0433, -0.025, -0.01), (-0.0433, 0.025, -0.01), (-9.256e-32, 0.0, 0.01)], [], [(0, 6, 1), (1, 6, 2), (2, 6, 3), (3, 6, 4), (4, 6, 5), (5, 6, 0)])
me_cone_039.polygons.foreach_set('use_smooth', [True] * 6)
_uv = me_cone_039.uv_layers.new(name='UVMap')
_uv.uv.foreach_set('vector', [0.25, 0.49, 0.25, 0.25, 0.4578, 0.37, 0.4578, 0.37, 0.25, 0.25, 0.4578, 0.13, 0.4578, 0.13, 0.25, 0.25, 0.25, 0.01, 0.25, 0.01, 0.25, 0.25, 0.04215, 0.13, 0.04215, 0.13, 0.25, 0.25, 0.04215, 0.37, 0.04215, 0.37, 0.25, 0.25, 0.25, 0.49])
me_cone_039.materials.append(mat_red_light9)
me_cone_039.use_remesh_fix_poles = True
me_cone_039.use_remesh_preserve_attributes = False
me_cone_039.use_mirror_vertex_groups = False
me_cone_039.update()
me_cone_040 = bpy.data.meshes.new('Cone.040')
me_cone_040.from_pydata([(9.256e-32, 0.05, -0.01), (0.0433, 0.025, -0.01), (0.0433, -0.025, -0.01), (-4.371e-09, -0.05, -0.01), (-0.0433, -0.025, -0.01), (-0.0433, 0.025, -0.01), (-9.256e-32, 0.0, 0.01)], [], [(0, 6, 1), (1, 6, 2), (2, 6, 3), (3, 6, 4), (4, 6, 5), (5, 6, 0)])
me_cone_040.polygons.foreach_set('use_smooth', [True] * 6)
_uv = me_cone_040.uv_layers.new(name='UVMap')
_uv.uv.foreach_set('vector', [0.25, 0.49, 0.25, 0.25, 0.4578, 0.37, 0.4578, 0.37, 0.25, 0.25, 0.4578, 0.13, 0.4578, 0.13, 0.25, 0.25, 0.25, 0.01, 0.25, 0.01, 0.25, 0.25, 0.04215, 0.13, 0.04215, 0.13, 0.25, 0.25, 0.04215, 0.37, 0.04215, 0.37, 0.25, 0.25, 0.25, 0.49])
me_cone_040.materials.append(mat_red_light9)
me_cone_040.use_remesh_fix_poles = True
me_cone_040.use_remesh_preserve_attributes = False
me_cone_040.use_mirror_vertex_groups = False
me_cone_040.update()
me_cube_017 = bpy.data.meshes.new('Cube.017')
me_cube_017.from_pydata([(-0.15, -0.15, -0.15), (-0.15, -0.15, 0.15), (-0.15, 0.15, -0.15), (-0.15, 0.15, 0.15), (0.15, -0.15, -0.15), (0.15, -0.15, 0.15), (0.15, 0.15, -0.15), (0.15, 0.15, 0.15)], [], [(0, 1, 3, 2), (2, 3, 7, 6), (6, 7, 5, 4), (4, 5, 1, 0), (2, 6, 4, 0), (7, 3, 1, 5)])
_uv = me_cube_017.uv_layers.new(name='UVMap')
_uv.uv.foreach_set('vector', [0.375, 0.0, 0.625, 0.0, 0.625, 0.25, 0.375, 0.25, 0.375, 0.25, 0.625, 0.25, 0.625, 0.5, 0.375, 0.5, 0.375, 0.5, 0.625, 0.5, 0.625, 0.75, 0.375, 0.75, 0.375, 0.75, 0.625, 0.75, 0.625, 1.0, 0.375, 1.0, 0.125, 0.5, 0.375, 0.5, 0.375, 0.75, 0.125, 0.75, 0.625, 0.5, 0.875, 0.5, 0.875, 0.75, 0.625, 0.75])
me_cube_017.materials.append(mat_metallic)
me_cube_017.use_remesh_fix_poles = True
me_cube_017.use_remesh_preserve_attributes = False
me_cube_017.use_mirror_vertex_groups = False
me_cube_017.update()
me_cube_020 = bpy.data.meshes.new('Cube.020')
me_cube_020.from_pydata([(-0.15, -0.15, -0.15), (-0.15, -0.15, 0.15), (-0.15, 0.15, -0.15), (-0.15, 0.15, 0.15), (0.15, -0.15, -0.15), (0.15, -0.15, 0.15), (0.15, 0.15, -0.15), (0.15, 0.15, 0.15)], [], [(0, 1, 3, 2), (2, 3, 7, 6), (6, 7, 5, 4), (4, 5, 1, 0), (2, 6, 4, 0), (7, 3, 1, 5)])
_uv = me_cube_020.uv_layers.new(name='UVMap')
_uv.uv.foreach_set('vector', [0.375, 0.0, 0.625, 0.0, 0.625, 0.25, 0.375, 0.25, 0.375, 0.25, 0.625, 0.25, 0.625, 0.5, 0.375, 0.5, 0.375, 0.5, 0.625, 0.5, 0.625, 0.75, 0.375, 0.75, 0.375, 0.75, 0.625, 0.75, 0.625, 1.0, 0.375, 1.0, 0.125, 0.5, 0.375, 0.5, 0.375, 0.75, 0.125, 0.75, 0.625, 0.5, 0.875, 0.5, 0.875, 0.75, 0.625, 0.75])
me_cube_020.materials.append(mat_metallic)
me_cube_020.use_remesh_fix_poles = True
me_cube_020.use_remesh_preserve_attributes = False
me_cube_020.use_mirror_vertex_groups = False
me_cube_020.update()
me_cube_005 = bpy.data.meshes.new('Cube.005')
me_cube_005.from_pydata([(-0.1, -0.1, -0.1), (-0.1, -0.1, 0.1), (-0.1, 0.1, -0.1), (-0.1, 0.1, 0.1), (0.1, -0.1, -0.1), (0.1, -0.1, 0.1), (0.1, 0.1, -0.1), (0.1, 0.1, 0.1)], [], [(0, 1, 3, 2), (2, 3, 7, 6), (6, 7, 5, 4), (4, 5, 1, 0), (2, 6, 4, 0), (7, 3, 1, 5)])
_uv = me_cube_005.uv_layers.new(name='UVMap')
_uv.uv.foreach_set('vector', [0.375, 0.0, 0.625, 0.0, 0.625, 0.25, 0.375, 0.25, 0.375, 0.25, 0.625, 0.25, 0.625, 0.5, 0.375, 0.5, 0.375, 0.5, 0.625, 0.5, 0.625, 0.75, 0.375, 0.75, 0.375, 0.75, 0.625, 0.75, 0.625, 1.0, 0.375, 1.0, 0.125, 0.5, 0.375, 0.5, 0.375, 0.75, 0.125, 0.75, 0.625, 0.5, 0.875, 0.5, 0.875, 0.75, 0.625, 0.75])
me_cube_005.materials.append(mat_metallic_grey)
me_cube_005.use_remesh_fix_poles = True
me_cube_005.use_remesh_preserve_attributes = False
me_cube_005.use_mirror_vertex_groups = False
me_cube_005.update()

# ---- objects
ob_cylinder_008 = bpy.data.objects.new('Cylinder.008', me_cylinder_001)
ob_cube_025 = bpy.data.objects.new('Cube.025', me_cube_006)
ob_cube_039 = bpy.data.objects.new('Cube.039', me_cube_015)
ob_cone_027 = bpy.data.objects.new('Cone.027', me_cone_027)
ob_door = bpy.data.objects.new('door', me_cylinder_002)
ob_torus_003 = bpy.data.objects.new('Torus.003', me_torus_002)
ob_window = bpy.data.objects.new('window', me_plane)
ob_cylinder_010 = bpy.data.objects.new('Cylinder.010', me_cylinder_003)
ob_plane = bpy.data.objects.new('Plane', me_plane_003)
ob_cone_019 = bpy.data.objects.new('Cone.019', me_cone_007)
ob_cone_020 = bpy.data.objects.new('Cone.020', me_cone_008)
ob_cone_021 = bpy.data.objects.new('Cone.021', me_cone_021)
ob_cone_022 = bpy.data.objects.new('Cone.022', me_cone_022)
ob_cone_023 = bpy.data.objects.new('Cone.023', me_cone_023)
ob_cone_024 = bpy.data.objects.new('Cone.024', me_cone_024)
ob_cone_025 = bpy.data.objects.new('Cone.025', me_cone_025)
ob_cone_026 = bpy.data.objects.new('Cone.026', me_cone_026)
ob_cone_034 = bpy.data.objects.new('Cone.034', me_cone_035)
ob_cone_035 = bpy.data.objects.new('Cone.035', me_cone_036)
ob_cone_036 = bpy.data.objects.new('Cone.036', me_cone_037)
ob_cone_037 = bpy.data.objects.new('Cone.037', me_cone_038)
ob_colonne_l = bpy.data.objects.new('colonne_L', me_cube_012)
ob_colonne_r = bpy.data.objects.new('colonne_R', me_cube_014)
ob_cone_028 = bpy.data.objects.new('Cone.028', me_cone_029)
ob_cone_029 = bpy.data.objects.new('Cone.029', me_cone_030)
ob_cone_030 = bpy.data.objects.new('Cone.030', me_cone_031)
ob_cone_031 = bpy.data.objects.new('Cone.031', me_cone_032)
ob_cone_032 = bpy.data.objects.new('Cone.032', me_cone_033)
ob_cone_033 = bpy.data.objects.new('Cone.033', me_cone_034)
ob_cone_038 = bpy.data.objects.new('Cone.038', me_cone_039)
ob_cone_039 = bpy.data.objects.new('Cone.039', me_cone_040)
ob_cube_040 = bpy.data.objects.new('Cube.040', me_cube_017)
ob_cube_041 = bpy.data.objects.new('Cube.041', me_cube_020)
ob_wall = bpy.data.objects.new('wall', me_cube_005)

# ---- transforms, parenting, visibility, modifiers, constraints
ob_cylinder_008.location = (-5.753, 7.848, 1.891)
ob_cylinder_008.rotation_euler = (0.0, 1.571, 0.0)
ob_cylinder_008.scale = (1.72, 1.163, 0.1016)
ob_cylinder_008.hide_render = True
ob_cylinder_008.visible_camera = False
ob_cylinder_008.visible_diffuse = False
ob_cylinder_008.visible_glossy = False
ob_cylinder_008.visible_transmission = False
ob_cylinder_008.visible_volume_scatter = False
ob_cylinder_008.display_type = 'BOUNDS'
ob_cylinder_008.lineart.crease_threshold = 0.0
ob_cube_025.location = (-7.589, 7.837, 2.782)
ob_cube_025.scale = (0.2875, 1.0, 1.795)
ob_cube_025.hide_render = True
ob_cube_025.visible_camera = False
ob_cube_025.visible_diffuse = False
ob_cube_025.visible_glossy = False
ob_cube_025.visible_transmission = False
ob_cube_025.visible_volume_scatter = False
ob_cube_025.display_type = 'BOUNDS'
ob_cube_025.lineart.crease_threshold = 0.0
ob_cube_039.location = (-7.294, 7.838, 3.956)
ob_cube_039.scale = (1.0, 2.847, 1.068)
ob_cube_039.hide_render = True
ob_cube_039.visible_camera = False
ob_cube_039.visible_diffuse = False
ob_cube_039.visible_glossy = False
ob_cube_039.visible_transmission = False
ob_cube_039.visible_volume_scatter = False
ob_cube_039.display_type = 'BOUNDS'
ob_cube_039.lineart.crease_threshold = 0.0
ob_cone_027.location = (-7.323, 7.055, 1.78)
ob_cone_027.rotation_euler = (1.571, 0.3927, 1.571)
ob_cone_027.lineart.crease_threshold = 0.0
ob_door.location = (-7.408, 7.837, 1.884)
ob_door.rotation_euler = (0.0, 1.571, 0.0)
ob_door.scale = (1.613, 1.081, 0.1016)
ob_door.lineart.crease_threshold = 0.0
_m = ob_door.modifiers.new('BTool_Cube.025', 'BOOLEAN')
_m.object = ob_cube_025
_m.solver = 'FAST'
ob_torus_003.location = (-7.32, 7.837, 1.875)
ob_torus_003.rotation_euler = (1.571, 0.2618, 1.571)
ob_torus_003.lineart.crease_threshold = 0.0
ob_window.location = (-7.397, 7.836, 2.781)
ob_window.rotation_euler = (1.571, 0.0, 1.571)
ob_window.lineart.crease_threshold = 0.0
ob_cylinder_010.location = (-7.309, 8.752, 1.923)
ob_cylinder_010.rotation_euler = (1.571, 0.7854, 1.571)
ob_cylinder_010.scale = (0.5604, 0.5604, 1.0)
ob_cylinder_010.lineart.crease_threshold = 0.0
ob_plane.location = (-7.321, 8.672, 1.941)
ob_plane.rotation_euler = (1.571, 0.0, 1.571)
ob_plane.lineart.crease_threshold = 0.0
ob_cone_019.location = (-7.313, 6.979, 3.265)
ob_cone_019.rotation_euler = (1.571, 0.0, 1.571)
ob_cone_019.scale = (1.29, 1.29, 1.0)
ob_cone_019.lineart.crease_threshold = 0.0
ob_cone_020.location = (-7.313, 8.728, 3.265)
ob_cone_020.rotation_euler = (1.571, 0.0, 1.571)
ob_cone_020.scale = (1.29, 1.29, 1.0)
ob_cone_020.lineart.crease_threshold = 0.0
ob_cone_021.location = (-7.313, 8.728, 2.437)
ob_cone_021.rotation_euler = (1.571, 0.0, 1.571)
ob_cone_021.scale = (1.29, 1.29, 1.0)
ob_cone_021.lineart.crease_threshold = 0.0
ob_cone_022.location = (-7.313, 8.728, 2.236)
ob_cone_022.rotation_euler = (1.571, 0.0, 1.571)
ob_cone_022.scale = (1.29, 1.29, 1.0)
ob_cone_022.lineart.crease_threshold = 0.0
ob_cone_023.location = (-7.313, 8.728, 1.586)
ob_cone_023.rotation_euler = (1.571, 0.0, 1.571)
ob_cone_023.scale = (1.29, 1.29, 1.0)
ob_cone_023.lineart.crease_threshold = 0.0
ob_cone_024.location = (-7.313, 8.728, 1.377)
ob_cone_024.rotation_euler = (1.571, 0.0, 1.571)
ob_cone_024.scale = (1.29, 1.29, 1.0)
ob_cone_024.lineart.crease_threshold = 0.0
ob_cone_025.location = (-7.313, 8.689, 0.4871)
ob_cone_025.rotation_euler = (1.571, 0.0, 1.571)
ob_cone_025.scale = (1.29, 1.29, 1.0)
ob_cone_025.lineart.crease_threshold = 0.0
ob_cone_026.location = (-7.313, 6.979, 0.4871)
ob_cone_026.rotation_euler = (1.571, 0.0, 1.571)
ob_cone_026.scale = (1.29, 1.29, 1.0)
ob_cone_026.lineart.crease_threshold = 0.0
ob_cone_034.location = (-7.313, 6.818, 3.437)
ob_cone_034.rotation_euler = (1.571, 0.0, 1.571)
ob_cone_034.scale = (1.29, 1.29, 1.0)
ob_cone_034.lineart.crease_threshold = 0.0
ob_cone_035.location = (-7.313, 8.86, 3.437)
ob_cone_035.rotation_euler = (1.571, 0.0, 1.571)
ob_cone_035.scale = (1.29, 1.29, 1.0)
ob_cone_035.lineart.crease_threshold = 0.0
ob_cone_036.location = (-7.313, 8.86, 0.3365)
ob_cone_036.rotation_euler = (1.571, 0.0, 1.571)
ob_cone_036.scale = (1.29, 1.29, 1.0)
ob_cone_036.lineart.crease_threshold = 0.0
ob_cone_037.location = (-7.313, 6.823, 0.3365)
ob_cone_037.rotation_euler = (1.571, 0.0, 1.571)
ob_cone_037.scale = (1.29, 1.29, 1.0)
ob_cone_037.lineart.crease_threshold = 0.0
ob_colonne_l.location = (-7.035, 6.009, 1.97)
ob_colonne_l.scale = (0.05719, 0.2278, 1.947)
ob_colonne_l.lineart.crease_threshold = 0.0
ob_colonne_r.location = (-7.035, 9.658, 1.97)
ob_colonne_r.scale = (0.05719, 0.2278, 1.947)
ob_colonne_r.lineart.crease_threshold = 0.0
ob_cone_028.location = (-6.976, 6.012, 0.4922)
ob_cone_028.rotation_euler = (1.571, 0.0, 1.571)
ob_cone_028.scale = (1.0, 1.0, 0.1937)
ob_cone_028.lineart.crease_threshold = 0.0
ob_cone_029.location = (-6.976, 6.012, 3.111)
ob_cone_029.rotation_euler = (1.571, 0.0, 1.571)
ob_cone_029.scale = (1.0, 1.0, 0.1937)
ob_cone_029.lineart.crease_threshold = 0.0
ob_cone_030.location = (-6.976, 9.673, 3.111)
ob_cone_030.rotation_euler = (1.571, 0.0, 1.571)
ob_cone_030.scale = (1.0, 1.0, 0.1937)
ob_cone_030.lineart.crease_threshold = 0.0
ob_cone_031.location = (-6.976, 9.673, 0.4221)
ob_cone_031.rotation_euler = (1.571, 0.0, 1.571)
ob_cone_031.scale = (1.0, 1.0, 0.1937)
ob_cone_031.lineart.crease_threshold = 0.0
ob_cone_032.location = (-7.084, 6.35, 3.967)
ob_cone_032.rotation_euler = (1.571, 0.0, 1.571)
ob_cone_032.scale = (1.891, 1.891, 1.0)
ob_cone_032.lineart.crease_threshold = 0.0
ob_cone_033.location = (-7.084, 9.344, 3.967)
ob_cone_033.rotation_euler = (1.571, 0.0, 1.571)
ob_cone_033.scale = (1.891, 1.891, 1.0)
ob_cone_033.lineart.crease_threshold = 0.0
ob_cone_038.location = (-7.084, 8.672, 3.858)
ob_cone_038.rotation_euler = (1.571, 0.0, 1.571)
ob_cone_038.scale = (1.038, 1.038, 1.0)
ob_cone_038.lineart.crease_threshold = 0.0
ob_cone_039.location = (-6.99, 6.024, 2.644)
ob_cone_039.rotation_euler = (1.571, 0.0, 1.571)
ob_cone_039.scale = (1.038, 1.038, 1.0)
ob_cone_039.lineart.crease_threshold = 0.0
ob_cube_040.location = (-7.122, 7.837, 4.059)
ob_cube_040.rotation_euler = (0.0, 0.6981, 0.0)
ob_cube_040.scale = (0.06355, 3.745, 0.6875)
ob_cube_040.lineart.crease_threshold = 0.0
ob_cube_041.location = (-7.122, 7.837, 3.851)
ob_cube_041.rotation_euler = (0.0, 0.6981, 0.0)
ob_cube_041.scale = (0.06355, 3.745, 0.6798)
ob_cube_041.lineart.crease_threshold = 0.0
ob_wall.location = (-7.316, 7.824, 2.265)
ob_wall.scale = (2.165, 26.2, 22.35)
ob_wall.lineart.crease_threshold = 0.0
_m = ob_wall.modifiers.new('BTool_Cylinder.008', 'BOOLEAN')
_m.object = ob_cylinder_008
_m.solver = 'FAST'
_m = ob_wall.modifiers.new('BTool_Cube.039', 'BOOLEAN')
_m.object = ob_cube_039
_m.solver = 'FAST'

# ---- collection membership
col_cutting.objects.link(ob_cylinder_008)
col_cutting.objects.link(ob_cube_025)
col_cutting.objects.link(ob_cube_039)
col_door.objects.link(ob_cone_027)
col_door.objects.link(ob_door)
col_door.objects.link(ob_torus_003)
col_door.objects.link(ob_window)
col_door.objects.link(ob_cylinder_010)
col_door.objects.link(ob_plane)
col_screws.objects.link(ob_cone_019)
col_screws.objects.link(ob_cone_020)
col_screws.objects.link(ob_cone_021)
col_screws.objects.link(ob_cone_022)
col_screws.objects.link(ob_cone_023)
col_screws.objects.link(ob_cone_024)
col_screws.objects.link(ob_cone_025)
col_screws.objects.link(ob_cone_026)
col_screws.objects.link(ob_cone_034)
col_screws.objects.link(ob_cone_035)
col_screws.objects.link(ob_cone_036)
col_screws.objects.link(ob_cone_037)
col_wall_for_door.objects.link(ob_colonne_l)
col_wall_for_door.objects.link(ob_colonne_r)
col_wall_for_door.objects.link(ob_cone_028)
col_wall_for_door.objects.link(ob_cone_029)
col_wall_for_door.objects.link(ob_cone_030)
col_wall_for_door.objects.link(ob_cone_031)
col_wall_for_door.objects.link(ob_cone_032)
col_wall_for_door.objects.link(ob_cone_033)
col_wall_for_door.objects.link(ob_cone_038)
col_wall_for_door.objects.link(ob_cone_039)
col_wall_for_door.objects.link(ob_cube_040)
col_wall_for_door.objects.link(ob_cube_041)
col_wall_for_door.objects.link(ob_wall)

# ---- scene / render settings (as saved in the file)
scene.frame_start = 1; scene.frame_end = 250; scene.frame_set(1)
scene.render.engine = 'BLENDER_EEVEE_NEXT'
scene.cycles.use_denoising = False
scene.cycles.samples = 128
scene.cycles.sampling_pattern = 'TABULATED_SOBOL'
scene.cycles.use_adaptive_sampling = False
scene.cycles.use_light_tree = False
scene.view_settings.view_transform = 'Filmic'
bpy.context.view_layer.update()

# ---- added for rendering (the .blend has no active camera): camera
cam_auto = bpy.data.cameras.new('AutoCamera')
cam_auto.lens = 50.0
cam_auto.sensor_width = 36.0
cam_auto.clip_end = 1000.0
ob_auto_camera = bpy.data.objects.new('AutoCamera', cam_auto)
scene.collection.objects.link(ob_auto_camera)
ob_auto_camera.location = (-0.639549, -0.0957217, 7.37801)
ob_auto_camera.rotation_euler = (1.09748, -7.21219e-08, 0.694738)
scene.camera = ob_auto_camera
bpy.context.view_layer.update()
